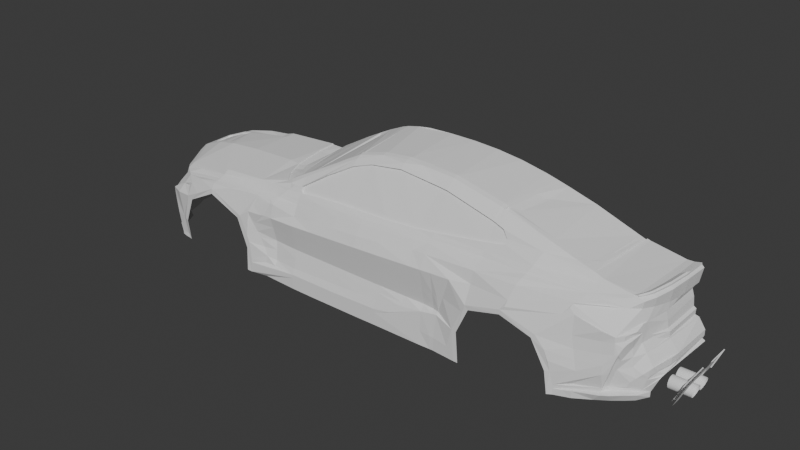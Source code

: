 # Source: eight_step.blend  (saved by Blender 4.4.30; exported with 4.5.12 LTS)
import bpy
from mathutils import Matrix  # noqa: F401  (used for matrix-valued properties, if any)

bpy.ops.wm.read_factory_settings(use_empty=True)
scene = bpy.context.scene
scene.name = 'Scene'

# ---- collections
col_collection = bpy.data.collections.new('Collection'); scene.collection.children.link(col_collection)
col_ref = bpy.data.collections.new('ref'); scene.collection.children.link(col_ref)

# ---- world
world_world = bpy.data.worlds.new('World'); scene.world = world_world
world_world.use_nodes = True; world_world.node_tree.nodes.clear()
_N = world_world.node_tree.nodes; _L = world_world.node_tree.links
n0 = _N.new('ShaderNodeOutputWorld'); n0.name = 'World Output'; n0.location = (300, 300)
n1 = _N.new('ShaderNodeBackground'); n1.name = 'Background'; n1.location = (10, 300)
n1.inputs[0].default_value = (0.05088, 0.05088, 0.05088, 1.0)
_L.new(n1.outputs[0], n0.inputs[0])
n0.is_active_output = True
world_world.color = (0.05088, 0.05088, 0.05088)
world_world.sun_shadow_jitter_overblur = 0.0

# ---- meshes
me_plane_002 = bpy.data.meshes.new('Plane.002')
me_plane_002.from_pydata([(2.355, -1.662e-09, 0.3329), (-1.503, 0.0, 0.2641), (-1.07, 0.0, 0.2937), (-0.2041, 0.0, 0.6711), (0.2289, -5.902e-35, 0.72), (0.6619, 0.0, 0.7086), (1.095, 0.0, 0.6396), (1.528, 0.0, 0.5208), (1.961, 0.0, 0.381), (-2.363, -0.3305, -0.04663), (2.238, -0.5938, 0.3084), (-2.011, -0.7756, 0.06091), (-1.503, -0.8159, 0.1581), (-1.07, -0.815, 0.1896), (-0.6377, -0.7986, 0.2468), (-0.2041, -0.7911, 0.2768), (0.2289, -0.788, 0.2871), (0.6619, -0.7686, 0.3177), (1.094, -0.7317, 0.3706), (1.528, -0.6798, 0.4224), (1.961, -0.6129, 0.3449), (-2.359, -0.4003, -0.165), (2.277, -0.6137, 0.05679), (-1.802, -0.9394, -0.119), (-1.529, -0.9485, 0.02136), (-1.235, -0.9447, -0.1057), (-0.637, -0.8855, 0.06918), (-0.2041, -0.9013, 0.1129), (0.2289, -0.8929, 0.1454), (0.6619, -0.8727, 0.1854), (1.108, -0.9458, -0.07206), (1.371, -0.9477, -0.001672), (1.633, -0.9458, -0.08034), (-2.405, -0.0003709, -0.5084), (-2.38, -0.3479, -0.5052), (-2.337, -0.4353, -0.5044), (-1.901, -0.9061, -0.5437), (-1.108, -0.9438, -0.5642), (-0.637, -0.9305, -0.5614), (-0.2041, -0.9328, -0.5582), (0.2289, -0.9328, -0.5531), (0.6619, -0.9283, -0.5525), (1.027, -0.9417, -0.5495), (2.364, -0.6139, -0.1468), (2.443, -1.204e-08, -0.1483), (-0.204, -0.8759, -0.2291), (-0.6366, -0.8736, -0.2291), (0.2287, -0.8759, -0.2291), (0.6613, -0.8713, -0.2291), (-2.373, -0.3672, -0.1668), (1.752, -0.9428, -0.295), (1.008, -0.9438, -0.2943), (-1.899, -0.9296, -0.3525), (-1.142, -0.9428, -0.3529), (-2.41, 0.0, -0.1748), (-1.848, -0.9412, -0.0945), (-1.529, -0.9428, 0.06303), (-1.204, -0.9459, -0.0775), (1.081, -0.9489, -0.03984), (1.372, -0.9478, 0.03788), (1.66, -0.9409, -0.04879), (1.79, -0.9343, -0.2894), (0.9691, -0.943, -0.2875), (0.9884, -0.941, -0.5497), (-1.936, -0.9198, -0.345), (-1.938, -0.8974, -0.5437), (-1.104, -0.9426, -0.3468), (-1.149, -0.9466, -0.5617), (1.528, -0.5902, 0.4688), (-0.637, -0.6931, 0.3844), (1.095, -0.5713, 0.5886), (0.6619, -0.545, 0.667), (-0.1999, -0.578, 0.6189), (0.2289, -0.5362, 0.6868), (1.239, -0.7129, 0.3937), (0.2289, -0.6131, 0.632), (-0.6396, -0.7811, 0.2932), (1.095, -0.6561, 0.5068), (-0.7645, -0.8075, 0.2365), (0.6619, -0.6211, 0.5953), (-0.2119, -0.6605, 0.5464), (0.5878, -0.6174, 0.6014), (0.507, -0.7765, 0.302), (-0.8484, -0.8924, -0.3897), (-0.8701, -0.9193, -0.004084), (-0.847, -0.8736, 0.1494), (1.445, -0.873, 0.2239), (1.881, -0.8194, 0.2285), (2.218, -0.6129, 0.305), (1.09, -0.8728, 0.2072), (-2.17, -0.7921, -0.1489), (-2.228, -0.6873, -0.4112), (-2.163, -0.7495, -0.5462), (2.33, -5.892e-09, 0.07573), (0.7563, -0.8787, -0.2291), (-2.191, -0.5778, 0.01457), (-1.893, -0.856, 0.05852), (-1.866, -0.9006, -0.01633), (-1.717, -0.9487, -0.03309), (-1.81, -0.7971, 0.1165), (-0.8244, -0.7406, 0.2792), (-1.82, -0.9084, 0.02365), (-1.873, -0.9057, 0.005745), (-2.312, -0.4027, -0.02543), (-2.112, -0.7956, -0.0846), (-2.27, -0.5212, -0.1075), (-2.317, -0.4112, -0.06909), (-2.029, -0.8623, -0.06256), (-2.077, -0.8736, -0.3385), (-1.938, -0.8954, -0.5104), (-2.039, -0.8777, -0.5022), (-2.12, -0.8583, -0.1833), (0.4896, -0.8727, -0.2291), (0.5422, -0.8664, 0.1783), (-0.637, -0.9305, -0.4317), (0.2289, -0.9328, -0.4122), (-1.098, -0.9445, -0.437), (-0.2041, -0.9328, -0.4275), (0.3774, -0.9313, -0.3838), (-0.8437, -0.9192, -0.4339), (0.5638, -0.9296, 0.07633), (0.2288, -0.9101, -0.341), (-1.155, -0.8944, 0.1312), (-1.522, -0.9197, 0.1097), (-1.701, -0.9038, 0.08992), (2.324, -0.3741, 0.325), (2.313, -0.4236, 0.207), (2.351, 0.0, 0.1926), (2.325, -0.3706, 0.2004), (2.326, -0.3705, 0.1396), (2.33, -0.3733, 0.06053), (2.313, -0.4246, 0.1347), (1.853, -0.8413, 0.1917), (2.25, -0.6058, 0.2273), (2.275, -0.6151, 0.1271), (2.265, -0.6751, 0.08974), (2.182, -0.8062, 0.07659), (1.893, -0.8474, 0.1567), (2.068, -0.7367, 0.2344), (2.186, -0.6633, 0.2303), (2.094, -0.8292, 0.09884), (2.229, -0.7667, 0.07965), (2.279, -0.6132, -0.01819), (2.338, 0.0, 0.00209), (2.32, -0.6137, -0.08117), (2.387, -1.377e-08, -0.0671), (2.297, 1.086e-09, 0.3339), (2.355, -3.861e-09, 0.3469), (1.885, -0.6013, 0.3652), (2.365, -0.5829, -0.4284), (1.912, -0.8718, -0.3701), (1.776, -0.9366, -0.4788), (1.814, -0.9225, -0.4728), (2.369, -0.6139, -0.2477), (2.437, -0.3732, -0.1498), (1.809, -0.9225, -0.3952), (2.128, -0.8174, -0.3338), (2.358, -0.3732, -0.01218), (1.769, -0.9409, -0.2082), (1.737, -0.9409, -0.1334), (2.361, -0.3732, -0.07174), (2.215, -0.7632, -0.1116), (2.189, -0.8147, -0.1261), (2.125, -0.8397, -0.1451), (1.937, -0.8756, -0.1637), (1.897, -0.8618, 0.003593), (2.095, -0.8223, 0.01962), (2.181, -0.8069, 0.03431), (2.229, -0.7668, 0.04607), (2.195, -0.7658, -0.1862), (2.169, -0.8181, -0.2026), (2.126, -0.8418, -0.2201), (1.957, -0.8844, -0.239), (2.233, -0.7556, -0.04028), (2.191, -0.8128, -0.05454), (2.107, -0.8291, -0.07182), (1.917, -0.8667, -0.08948), (-2.113, -0.8652, -0.1173), (-1.985, -0.9245, -0.1042), (-1.979, -0.8935, -0.5437), (-1.986, -0.8855, -0.5083), (-1.978, -0.897, -0.343), (-1.948, -0.885, -0.02683), (1.235, -0.6904, 0.4297), (-0.2609, -1.488e-09, 0.6516), (-1.03, 0.0, 0.2972), (-0.9189, -0.6231, 0.2819), (-0.9783, -0.4725, 0.2889), (-1.021, -0.1823, 0.2962), (-0.998, -0.7917, 0.234), (-0.7119, -0.791, 0.282), (-1.503, -0.773, 0.1892), (-1.07, -0.7907, 0.2306), (-0.7473, -0.8015, 0.2523), (-0.637, -0.8442, 0.1591), (-2.096, -0.6929, 0.042), (-2.014, -0.7104, 0.08722), (-1.039, -0.8126, 0.1961), (-0.9375, -0.7925, 0.2373), (-2.027, -0.3905, 0.1705), (-1.07, -0.4671, 0.2937), (-1.503, -0.4419, 0.2641), (-2.382, -0.3013, -0.04251), (-1.822, -0.42, 0.2235), (-2.252, -0.3416, 0.07924), (0.6607, -0.9286, 0.08177), (-0.2038, -0.9331, 0.03328), (0.9205, -0.9277, 0.09621), (-1.111, -0.9364, -0.01157), (-0.6361, -0.9309, 0.00904), (0.2284, -0.9331, 0.05752), (1.086, -0.8925, 0.1069), (-0.204, -0.9101, -0.3658), (-0.6369, -0.9101, -0.3828), (0.6614, -0.9101, -0.2746), (0.4526, -0.9101, -0.3051), (-0.8673, -0.863, -0.2291), (-0.8571, -0.8972, 0.1115), (-0.9387, -0.9101, -0.3752), (-0.9837, -0.899, 0.1015), (-1.017, -0.9039, -0.2291), (-1.134, -0.9438, -0.2347), (0.8027, -0.9101, -0.2476), (0.7563, -0.9244, -0.5524), (0.7563, -0.9101, -0.2565), (1.193, -0.6722, 0.4811), (-0.04093, -0.6327, 0.6004), (-0.4349, -0.7233, 0.4234), (-0.6375, -0.786, 0.2305), (-0.2045, -0.7788, 0.2604), (0.2284, -0.778, 0.2744), (0.507, -0.766, 0.289), (0.6614, -0.7579, 0.3044), (1.094, -0.7208, 0.3583), (0.6662, -0.6041, 0.5868), (-0.6353, -0.7612, 0.284), (1.099, -0.6391, 0.4983), (-0.2084, -0.6489, 0.5379), (1.241, -0.6996, 0.3871), (0.2344, -0.5966, 0.6259), (-0.4322, -0.707, 0.4149), (1.239, -0.6734, 0.4212), (0.5922, -0.6004, 0.5929), (-0.03441, -0.6196, 0.5963), (1.197, -0.6552, 0.4726), (0.7577, -0.9266, 0.08768), (0.7897, -0.9252, -0.5512), (0.828, -0.9272, 0.09093), (0.8083, -0.8913, -0.2291), (0.661, -0.8971, -0.08824), (0.6612, -0.8791, -0.1869), (0.8064, -0.8962, -0.1873), (0.8019, -0.9079, -0.08724), (0.5437, -0.8986, -0.08904), (0.5091, -0.8805, -0.1866), (-0.9785, -0.8982, -0.307), (0.2286, -0.9032, -0.09131), (0.2286, -0.8845, -0.1857), (-1.043, -0.9079, -0.1824), (-1.086, -0.9193, -0.1005), (-0.6367, -0.8905, -0.3004), (-0.8689, -0.8955, -0.09909), (-0.8679, -0.8746, -0.1828), (-0.6365, -0.8845, -0.1834), (-0.6363, -0.9051, -0.09744), (-0.204, -0.8916, -0.2918), (-0.2039, -0.9051, -0.09437), (-0.2039, -0.8855, -0.1846), (0.8571, -0.9078, -0.08685), (0.8226, -0.8962, -0.1873), (-0.8584, -0.8768, -0.3047), (0.2287, -0.8924, -0.2832), (0.7565, -0.8853, -0.1872), (0.7569, -0.901, -0.08756), (0.4677, -0.8968, -0.2781), (-0.8854, 0.002273, 0.3186), (-0.6226, 0.002273, 0.4706), (-0.4882, 0.001193, 0.5421), (-0.9302, 0.002273, 0.2871), (-0.6363, -0.7238, 0.3615), (-0.7628, -0.7718, 0.2858), (-0.2018, -0.6129, 0.5967), (-2.04, -0.07709, 0.168), (-2.357, -0.3025, -0.003008), (-2.399, -0.03971, -0.04634), (-2.371, -0.06932, 0.005434), (-1.503, -0.09075, 0.2641), (-2.272, -0.06998, 0.06856), (-2.403, 0.0005488, -0.068), (-2.039, 0.002257, 0.1533), (-1.78, 0.002944, 0.2155), (-2.212, 0.002944, 0.08117), (-2.369, 0.001746, -0.001631), (-2.036, -0.07448, 0.1553), (-2.407, -0.02673, -0.06723), (-2.372, -0.05182, -0.01834), (-1.577, 0.001219, 0.2414), (-1.578, -0.08646, 0.2371), (-2.272, -0.05941, 0.05331), (-2.41, -0.01509, -0.1748), (-2.268, 0.002512, 0.05133), (-2.039, -0.1075, 0.1682), (-2.029, -0.3547, 0.1702), (-2.145, -0.3277, 0.1224), (-2.197, -0.2897, 0.09972), (-2.218, -0.127, 0.08961), (-2.192, -0.105, 0.101), (-1.927, -0.1089, 0.1966), (-1.889, -0.3645, 0.206), (-2.209, -0.1136, 0.09529), (-2.212, -0.2235, 0.09346), (-2.182, -0.3129, 0.1071), (-2.035, -0.1075, 0.1567), (-2.025, -0.3547, 0.1586), (-2.141, -0.3277, 0.1108), (-2.193, -0.2897, 0.08816), (-2.214, -0.127, 0.07805), (-2.188, -0.105, 0.08942), (-1.997, -0.1089, 0.1655), (-1.959, -0.3645, 0.1749), (-2.205, -0.1136, 0.08373), (-2.208, -0.2235, 0.0819), (-2.178, -0.3129, 0.09552), (-2.298, -0.3291, 0.05447), (-2.3, -0.07257, 0.05302), (-2.289, -0.4025, 0.02638), (-2.409, -0.01913, -0.1014), (0.2289, -0.5782, 0.671), (-2.364, -0.35, -0.3016), (-2.378, -0.01964, -0.4106), (-2.366, -0.04525, -0.4657), (-2.355, -0.2364, -0.4694), (-1.758, -0.7501, 0.1526), (-0.9496, -0.9173, -0.5628), (-1.072, -0.9157, -0.126), (-1.052, -0.9157, -0.1003), (-0.8916, -0.8955, 0.1088), (-0.9832, -0.9253, -0.01042), (-1.112, -0.9305, -0.04366), (-1.06, -0.9168, 0.041), (-2.33, -0.3487, -0.4768), (-2.357, -0.3499, -0.3268), (-2.345, -0.4222, -0.2996), (-2.306, -0.4237, -0.4767), (-2.357, -0.3654, -0.2998), (-2.345, -0.2626, -0.477), (-2.239, -0.6089, -0.2945), (-2.213, -0.66, -0.3941), (-2.215, -0.6526, -0.4282), (-2.238, -0.6067, -0.4577), (-2.273, -0.5286, -0.4765), (-2.357, -0.3594, -0.3076), (-2.343, -0.4237, -0.3079), (-2.144, -0.8338, -0.1596), (-2.272, -0.6083, -0.1514), (-2.27, -0.548, -0.1866), (-2.21, -0.6633, -0.4112), (-2.103, -0.7898, -0.2645), (-2.057, -0.8285, -0.308), (-2.135, -0.7593, -0.2429), (-2.166, -0.728, -0.2281), (-2.195, -0.6967, -0.2137), (-2.237, -0.6323, -0.1918), (-2.25, -0.6061, -0.1886), (-2.255, -0.6394, -0.4601), (-2.286, -0.5729, -0.4919), (-2.208, -0.6181, -0.5234), (-2.097, -0.7856, -0.4728), (-2.245, -0.6386, -0.494), (-2.257, -0.6183, -0.5052), (-2.259, -0.577, -0.1877), (-2.233, -0.6792, -0.4288), (-2.112, -0.8609, -0.2102), (-2.075, -0.8275, -0.2761), (-2.113, -0.8474, -0.2068), (-2.028, -0.8394, -0.4683), (-2.219, -0.661, -0.2004), (-2.052, -0.8346, -0.3962), (-2.03, -0.8807, -0.5437), (-2.389, -1.693e-10, -0.338), (-2.377, -2.54e-10, -0.4196), (-2.367, -2.963e-10, -0.4655), (-2.363, -6.038e-10, -0.4781), (-2.395, -0.1919, -0.1748), (-2.402, -0.03462, -0.1748), (-2.262, -0.5889, -0.2399), (-2.363, -0.2249, -0.4785), (-2.362, -0.04359, -0.4784), (-2.257, -0.5695, -0.4725), (-2.238, -0.6644, -0.3578), (-2.251, -0.6275, -0.2992), (-2.233, -0.6778, -0.389), (-2.305, -0.529, -0.5036), (-2.224, -0.6444, -0.3567), (-2.253, -0.582, -0.2441), (-2.406, -0.00036, -0.5221), (-2.286, -0.5745, -0.5221), (-2.305, -0.5301, -0.5221), (-2.337, -0.4344, -0.5221), (-2.38, -0.3476, -0.5221), (-2.388, -0.2249, -0.5064), (-2.402, -0.04405, -0.508), (-2.388, -0.2249, -0.5221), (-2.403, -0.04404, -0.5221), (-2.054, -0.8315, -0.3521), (-2.163, -0.7948, -0.5128), (-2.036, -0.8786, -0.5155), (-0.8193, -0.7964, 0.2466), (-0.6211, -0.669, 0.394), (0.01242, 0.0, 0.7114), (-0.7761, -0.7305, 0.3082), (-0.8538, -0.7101, 0.2803), (-1.003, -0.3062, 0.2944), (-0.9456, -0.5611, 0.2851), (-0.9511, -0.9186, -0.007254), (-0.95, -0.9197, -0.4354), (-1.117, -0.9435, -0.2865), (-0.8091, -0.8346, 0.1929), (-1.339, -0.914, 0.1172), (-1.313, -0.8162, 0.1719), (-1.039, -0.8867, 0.1372), (-1.198, -0.8164, 0.1803), (-1.236, -0.9014, 0.125), (-0.828, -0.8492, 0.1711), (-1.112, -0.8452, 0.1604), (-0.9569, -0.8807, 0.1424), (-0.9141, -0.8092, 0.2145), (-1.039, -0.8417, 0.1667), (-0.9355, -0.8343, 0.1785), (-0.7868, -0.8212, 0.2147), (-0.9042, -0.8769, 0.1457), (-0.8246, -0.8068, 0.2277), (-0.8644, -0.8315, 0.1867), (-1.326, -0.854, 0.1437), (-1.217, -0.848, 0.1531), (-1.512, -0.8552, 0.1348), (-1.942, -0.8224, 0.05952), (-1.518, -0.8856, 0.1207), (-1.331, -0.8732, 0.1332), (-0.9446, -0.8484, 0.163), (-1.13, -0.8612, 0.1481), (-1.225, -0.8669, 0.1412), (-0.8822, -0.8463, 0.1683), (-1.039, -0.8555, 0.1547), (0.03045, -0.892, -0.2871), (-0.4293, -0.9316, -0.5614), (0.02664, -0.9328, -0.5567), (0.03126, -0.8759, -0.2291), (-0.4278, -0.885, -0.184), (-0.4288, -0.9316, -0.4297), (-0.4274, -0.9051, -0.09596), (-0.428, -0.8747, -0.2291), (-0.4267, -0.8943, 0.09043), (0.0286, -0.9328, -0.4193), (0.03629, -0.902, 0.1312), (-0.4286, -0.9101, -0.3746), (0.02953, -0.9101, -0.3524), (0.03187, -0.8849, -0.1852), (0.03511, -0.9331, 0.04668), (-0.426, -0.7944, 0.2667), (0.03316, -0.9041, -0.09269), (0.03843, -0.789, 0.2827), (-0.4269, -0.932, 0.02077), (-0.4282, -0.891, -0.2962), (-0.4266, -0.781, 0.2484), (0.03577, -0.7784, 0.2664), (0.03736, -0.8578, 0.21), (-0.2041, -0.8561, 0.1918), (-0.4263, -0.8526, 0.175), (0.6619, -0.8175, 0.2497), (1.092, -0.7737, 0.2771), (0.2289, -0.8476, 0.2217), (0.5278, -0.8318, 0.2384), (0.03789, -0.8325, 0.2466), (-0.2041, -0.8297, 0.2363), (-0.637, -0.8237, 0.2038), (-0.4262, -0.8266, 0.2253), (1.093, -0.7563, 0.3115), (0.5141, -0.8023, 0.2742), (0.6619, -0.7947, 0.2798), (0.2289, -0.8236, 0.2564), (-0.637, -0.8341, 0.181), (0.6616, -0.9206, -0.4353), (0.9824, -0.9416, -0.4633), (0.7563, -0.9259, -0.4395), (0.02817, -0.9328, -0.4503), (0.7944, -0.926, -0.4412), (0.2289, -0.9328, -0.4427), (0.9216, -0.9366, -0.4532), (-0.637, -0.9305, -0.4628), (-1.099, -0.9455, -0.4725), (-0.2041, -0.9328, -0.4547), (-0.4289, -0.9316, -0.4589), (0.4454, 0.0, 0.72), (-0.3821, 0.0005964, 0.597), (-0.09582, 0.0, 0.6954), (0.8783, 0.0, 0.6824), (1.286, 0.0, 0.5901), (1.939, 8.338e-09, 0.3888), (1.917, -0.2279, 0.3854), (0.008525, -0.5551, 0.6665), (1.735, -0.5966, 0.4041), (1.878, -0.4435, 0.3819), (1.842, -0.535, 0.3825), (1.912, 1.362e-08, 0.3845), (1.82, -0.5667, 0.3855), (1.65, -0.5966, 0.4319), (-0.2007, -0.5435, 0.628), (-0.2091, -0.5442, 0.6251), (1.197, 0.0, 0.6141), (1.095, -0.5328, 0.5999), (0.2289, -0.501, 0.6958), (1.122, -0.5724, 0.5803), (0.6619, -0.5058, 0.6786), (1.136, -0.5312, 0.5876), (0.006015, -0.5137, 0.6759), (0.3733, -0.5391, 0.6802), (0.3737, -0.4951, 0.6906), (1.882, 1.255e-08, 0.3951), (2.234, -0.7827, 0.002718), (2.214, -0.8034, -0.04782), (2.249, -0.7591, 0.02826), (2.128, -0.8006, -0.3325), (2.432, -0.3732, -0.2117), (2.425, -0.4571, -0.2145), (2.439, -2.248e-09, -0.2091), (2.455, 5.372e-10, -0.236), (2.34, -0.6466, -0.3237), (2.266, -0.7168, 0.04652), (1.863, -0.8262, 0.2156), (2.334, -0.2685, 0.1888), (2.289, -0.5147, 0.2161), (2.295, -0.5148, 0.1325), (2.04, -0.7287, 0.27), (2.26, -0.6074, 0.2827), (2.253, -0.7265, -0.3263), (2.381, -0.6139, -0.1705), (2.274, -0.7185, -0.2787), (2.431, -0.4572, -0.1508), (2.401, -0.5563, -0.1575), (2.337, -0.6701, -0.2145), (2.359, -1.661e-08, -0.01241), (2.356, -1.255e-08, -0.05939), (2.312, 0.0, 0.1305), (2.286, -0.5538, 0.05814), (2.301, -0.5025, -0.01475), (2.356, -0.3732, -0.05908), (2.282, -0.5779, 0.1291), (2.295, -0.5273, 0.00893), (2.316, -0.4803, -0.03289), (2.335, -0.4368, -0.04911), (2.347, -0.3993, -0.05764), (2.357, -0.6361, -0.2642), (2.338, -0.3732, 0.00209), (2.312, -0.3719, 0.1305), (2.333, -0.303, 0.1691), (2.313, -0.137, 0.1305), (2.155, -0.7681, -0.3304), (2.183, -0.6129, 0.3099), (2.266, -0.3741, 0.3204), (2.318, -0.3741, 0.3528), (2.326, -0.3741, 0.3405), (2.291, -0.1991, 0.3284), (2.347, -0.1991, 0.3303), (2.34, -0.1991, 0.3572), (2.35, -0.1991, 0.3468), (2.241, -0.4923, 0.3152), (2.291, -0.4923, 0.3181), (2.286, -0.4923, 0.3437), (2.295, -0.4923, 0.3323), (2.221, -0.6129, 0.3149), (2.266, -0.5515, 0.3122), (2.221, -0.5515, 0.3125), (2.27, -0.5515, 0.3253), (2.263, -0.5515, 0.335), (2.23, -0.5276, 0.3137), (2.28, -0.5276, 0.3155), (2.276, -0.5276, 0.3393), (2.284, -0.5276, 0.3292), (2.202, -0.5822, 0.3112), (2.243, -0.5865, 0.3196), (2.238, -0.5831, 0.3275), (2.215, -0.6129, 0.3217), (2.35, -0.1623, 0.347), (2.169, -0.7982, -0.2026), (2.189, -0.7948, -0.1256), (2.209, -0.7834, -0.0823), (2.202, -0.793, -0.0873), (2.369, -0.634, -0.1837), (2.392, -0.571, -0.2233), (2.255, -0.6884, -0.02986), (2.306, -0.6941, -0.2464), (2.264, -0.693, -0.09729), (2.274, -0.695, -0.1678), (2.374, -9.803e-09, 0.3158), (2.313, -0.196, 0.1305), (2.343, -0.1952, 0.1926), (2.334, -7.611e-11, 0.1885), (2.142, -0.6624, 0.29), (2.311, -0.4201, 0.3223), (2.337, -0.2705, 0.3281), (2.331, -0.4208, 0.3023), (2.344, -0.3735, 0.3066), (2.304, -0.5244, 0.2949), (2.334, -0.1956, 0.1885), (2.354, -0.2701, 0.31), (2.362, -0.1984, 0.3127), (2.21, -0.634, 0.2686), (2.347, -0.1035, 0.1926), (2.313, -0.1014, 0.1305), (2.334, -0.1033, 0.1885), (2.374, -0.6139, -0.2322), (2.436, -0.3732, -0.1991), (2.396, -0.5678, -0.209), (2.363, -0.6356, -0.2441), (2.43, -0.4571, -0.2008), (2.443, -4.166e-09, -0.1972), (2.247, 3.91e-09, 0.3324), (-0.6349, -0.6926, 0.3764), (-0.1978, -0.5776, 0.6109), (-0.774, -0.73, 0.3002), (-0.207, -0.5438, 0.6171), (-0.241, -0.2614, 0.6268), (-0.3174, -0.2349, 0.5988), (-0.3953, -0.1852, 0.5633), (-0.4101, -0.06157, 0.5599), (-0.4733, -0.03738, 0.5288), (-0.7496, -0.6583, 0.3111), (-0.784, -0.6165, 0.301), (-0.8264, -0.4812, 0.2999), (-0.8483, -0.4037, 0.3017), (-0.9223, -0.4349, 0.2773), (-0.9762, -0.472, 0.281), (-0.2905, -0.5628, 0.5725), (-0.2744, -0.5238, 0.583), (-0.8223, -0.7402, 0.2712), (-0.8517, -0.7097, 0.2724), (-0.9278, -0.1481, 0.2785), (-0.8837, -0.119, 0.3092), (-0.9168, -0.6227, 0.274), (-0.9435, -0.5606, 0.2771), (-1.001, -0.3057, 0.2864), (-1.019, -0.1819, 0.2882), (-1.028, 0.0004433, 0.2892), (-0.3187, -0.5864, 0.5571), (-0.619, -0.6647, 0.386), (-0.9278, -0.271, 0.2786), (-0.6678, -0.6768, 0.3533), (-0.712, -0.6806, 0.324), (-0.8023, -0.5667, 0.2979), (-0.873, -0.2407, 0.3062), (-0.8579, -0.593, 0.2882), (-0.8165, -0.6628, 0.2905), (-0.8901, -0.5141, 0.2785), (1.526, -0.5348, 0.4606), (0.2273, -0.2666, 0.6991), (1.121, -0.5714, 0.5673), (1.526, -0.5892, 0.4558), (1.051, -0.9457, -0.1048), (0.2273, -0.4027, 0.6889), (0.2273, -0.5001, 0.6828), (1.819, -0.5658, 0.3725), (1.733, -0.5957, 0.3912), (1.937, 0.0009632, 0.3758), (1.915, -0.227, 0.3724), (1.648, -0.5956, 0.4189), (1.876, -0.4425, 0.369), (1.84, -0.534, 0.3695), (-0.2023, -0.5426, 0.615), (1.093, -0.5318, 0.587), (0.6602, -0.5049, 0.6656), (1.177, -0.259, 0.5918), (1.158, -0.402, 0.5816), (1.134, -0.5302, 0.5746), (0.004391, -0.5127, 0.6629), (0.3721, -0.4941, 0.6776), (1.252, -0.515, 0.5378), (1.22, -0.4995, 0.548), (1.21, -0.4719, 0.5533), (1.247, -0.2314, 0.5646), (1.258, -0.209, 0.5634), (1.276, -0.1969, 0.5591), (1.874, -0.2073, 0.3807), (1.853, -0.3642, 0.3784), (1.831, -0.4434, 0.3779), (1.811, -0.484, 0.38), (1.786, -0.5167, 0.3845), (1.744, -0.5365, 0.3954), (1.409, -0.9434, 0.07125), (1.495, -0.75, 0.3379), (1.471, -0.7895, 0.2832), (1.945, -0.6525, 0.3225), (1.916, -0.7306, 0.2786), (1.805, -0.8658, 0.1325), (1.42, -0.923, 0.1187), (1.458, -0.8327, 0.262), (2.133, -0.7885, -0.3685), (2.118, -0.8185, -0.3726), (2.324, -0.6473, -0.3638), (2.366, -0.5829, -0.3835), (1.812, -0.9209, -0.4249), (1.932, -0.8767, -0.4018), (2.142, -0.7841, -0.3315), (2.411, -0.5668, -0.2751), (1.878, -0.9088, -0.4145), (1.943, -0.8961, -0.4027), (2.089, -0.8625, -0.382), (2.27, -0.7512, -0.3684), (2.188, -0.8184, -0.3717), (2.324, -0.7001, -0.3709), (2.31, -0.6758, -0.4292), (2.251, -0.7255, -0.4318), (2.175, -0.7829, -0.4343), (2.082, -0.8377, -0.4391), (1.945, -0.8904, -0.46), (2.161, -0.8375, -0.3718), (2.081, -0.8298, -0.3786), (2.168, -0.763, -0.3661), (2.238, -0.7114, -0.3652), (2.288, -0.674, -0.3632), (2.12, -0.8156, -0.4371), (2.129, -0.8524, -0.3765), (2.427, -0.5127, -0.2456), (2.419, -0.5479, -0.2582), (2.347, -0.6473, -0.3741), (2.032, -0.8738, -0.3899), (2.43, -8.134e-10, -0.2229), (2.529, -0.5817, -0.4251), (2.599, -0.2224, -0.3836), (2.606, 0.001225, -0.2395), (2.544, -0.5817, -0.3893), (2.592, -0.5656, -0.272), (2.603, -0.5115, -0.2467), (2.598, -0.5466, -0.2593), (2.593, 0.001225, -0.2695), (2.6, 0.001225, -0.2527), (2.53, -0.5093, -0.4234), (2.53, -0.1844, -0.4235), (2.605, -0.1844, -0.2421), (2.414, -0.2224, -0.3836), (2.602, -0.3393, -0.374), (2.414, -0.3393, -0.3736), (2.604, -0.3422, -0.3647), (2.414, -0.3422, -0.364), (2.606, -0.3469, -0.3561), (2.414, -0.3469, -0.3552), (2.608, -0.3533, -0.3486), (2.414, -0.3533, -0.3474), (2.61, -0.361, -0.3425), (2.414, -0.361, -0.341), (2.611, -0.3699, -0.3379), (2.414, -0.3699, -0.3363), (2.612, -0.3795, -0.3351), (2.414, -0.3795, -0.3334), (2.612, -0.3895, -0.3341), (2.414, -0.3895, -0.3324), (2.612, -0.3995, -0.3351), (2.414, -0.3995, -0.3334), (2.611, -0.4091, -0.3379), (2.414, -0.4091, -0.3363), (2.61, -0.4179, -0.3425), (2.414, -0.4179, -0.341), (2.608, -0.4257, -0.3486), (2.414, -0.4257, -0.3474), (2.606, -0.432, -0.3561), (2.414, -0.432, -0.3552), (2.604, -0.4368, -0.3647), (2.414, -0.4368, -0.364), (2.602, -0.4397, -0.374), (2.414, -0.4397, -0.3736), (2.599, -0.4407, -0.3836), (2.414, -0.4407, -0.3836), (2.597, -0.4397, -0.3933), (2.414, -0.4397, -0.3936), (2.594, -0.4368, -0.4025), (2.414, -0.4368, -0.4032), (2.592, -0.432, -0.4111), (2.414, -0.432, -0.412), (2.59, -0.4257, -0.4186), (2.414, -0.4257, -0.4198), (2.588, -0.4179, -0.4247), (2.414, -0.4179, -0.4262), (2.587, -0.4091, -0.4293), (2.414, -0.4091, -0.4309), (2.586, -0.3995, -0.4321), (2.414, -0.3995, -0.4338), (2.586, -0.3895, -0.4331), (2.414, -0.3895, -0.4348), (2.586, -0.3795, -0.4321), (2.414, -0.3795, -0.4338), (2.587, -0.3699, -0.4293), (2.414, -0.3699, -0.4309), (2.588, -0.361, -0.4247), (2.414, -0.361, -0.4262), (2.59, -0.3533, -0.4186), (2.414, -0.3533, -0.4198), (2.592, -0.3469, -0.4111), (2.414, -0.3469, -0.412), (2.594, -0.3422, -0.4025), (2.414, -0.3422, -0.4032), (2.597, -0.3393, -0.3933), (2.414, -0.3393, -0.3936), (2.414, -0.3383, -0.3836), (2.599, -0.3383, -0.3836), (2.414, -0.2233, -0.3936), (2.597, -0.2233, -0.3933), (2.414, -0.2263, -0.4032), (2.594, -0.2263, -0.4025), (2.414, -0.231, -0.412), (2.592, -0.231, -0.4111), (2.414, -0.2374, -0.4198), (2.59, -0.2374, -0.4186), (2.414, -0.2451, -0.4262), (2.588, -0.2451, -0.4247), (2.414, -0.254, -0.4309), (2.587, -0.254, -0.4293), (2.414, -0.2636, -0.4338), (2.586, -0.2636, -0.4321), (2.414, -0.2736, -0.4348), (2.586, -0.2736, -0.4331), (2.414, -0.2835, -0.4338), (2.586, -0.2835, -0.4321), (2.414, -0.2931, -0.4309), (2.587, -0.2931, -0.4293), (2.414, -0.302, -0.4262), (2.588, -0.302, -0.4247), (2.414, -0.3097, -0.4198), (2.59, -0.3097, -0.4186), (2.414, -0.3161, -0.412), (2.592, -0.3161, -0.4111), (2.414, -0.3208, -0.4032), (2.594, -0.3208, -0.4025), (2.414, -0.3238, -0.3936), (2.597, -0.3238, -0.3933), (2.414, -0.3247, -0.3836), (2.599, -0.3247, -0.3836), (2.414, -0.3238, -0.3736), (2.602, -0.3238, -0.374), (2.414, -0.3208, -0.364), (2.604, -0.3208, -0.3647), (2.414, -0.3161, -0.3552), (2.606, -0.3161, -0.3561), (2.414, -0.3097, -0.3474), (2.608, -0.3097, -0.3486), (2.414, -0.302, -0.341), (2.61, -0.302, -0.3425), (2.414, -0.2931, -0.3363), (2.611, -0.2931, -0.3379), (2.414, -0.2835, -0.3334), (2.612, -0.2835, -0.3351), (2.414, -0.2736, -0.3324), (2.612, -0.2736, -0.3341), (2.414, -0.2636, -0.3334), (2.612, -0.2636, -0.3351), (2.414, -0.254, -0.3363), (2.611, -0.254, -0.3379), (2.414, -0.2451, -0.341), (2.61, -0.2451, -0.3425), (2.414, -0.2374, -0.3474), (2.608, -0.2374, -0.3486), (2.414, -0.231, -0.3552), (2.606, -0.231, -0.3561), (2.414, -0.2263, -0.364), (2.604, -0.2263, -0.3647), (2.414, -0.2233, -0.3736), (2.602, -0.2233, -0.374), (2.605, -0.2021, -0.2423), (2.53, -0.4898, -0.4232), (2.533, -0.4875, -0.4149), (2.553, -0.478, -0.3684), (2.576, -0.4659, -0.3129), (2.576, -0.4279, -0.3127), (2.576, -0.2408, -0.3117), (2.576, -0.2218, -0.3113), (2.576, -0.2021, -0.3112), (2.53, 0.001225, -0.423), (2.529, -0.202, -0.4239), (2.499, -0.5093, -0.4234), (2.489, -0.5102, -0.449), (2.49, 0.001225, -0.4483), (2.49, -0.2017, -0.4486), (2.499, -0.4898, -0.4232), (2.502, -0.4875, -0.4149), (2.522, -0.478, -0.3684), (2.545, -0.4659, -0.3129), (2.545, -0.4279, -0.3127), (2.545, -0.2408, -0.3117), (2.545, -0.2218, -0.3113), (2.545, -0.2021, -0.3112), (2.499, 0.001225, -0.423), (2.499, -0.202, -0.4239), (2.606, -0.007713, -0.2395), (2.53, -0.007714, -0.423), (2.499, -0.007672, -0.423), (2.499, -0.1829, -0.4235), (2.597, -0.1844, -0.2421), (2.598, -0.007713, -0.2395), (2.522, -0.007703, -0.423), (2.522, -0.184, -0.4235)], [(191, 332), (332, 196)], [(507, 508, 621, 668), (2, 185, 188, 412, 187, 200), (517, 511, 660, 675), (1, 2, 200, 201, 286), (11, 99, 12, 435, 436), (18, 74, 19, 689, 477), (15, 461, 473, 474), (12, 419, 433, 435), (20, 148, 505, 503, 502, 499, 498, 8), (20, 558, 88, 598, 533, 87, 692, 691), (16, 82, 478, 480), (13, 197, 427, 424), (9, 103, 106, 105, 104, 107, 177, 90, 354, 21), (17, 18, 477, 479), (14, 459, 476, 475), (214, 224, 484, 482), (45, 447, 444, 265), (47, 112, 274, 271), (48, 94, 224, 214), (66, 218, 83, 119, 415, 116), (57, 208, 338, 259, 334, 258, 220, 221), (29, 207, 247, 245, 205), (60, 165, 176, 159), (9, 21, 49), (28, 113, 120, 210), (27, 454, 458, 206), (26, 452, 462, 209), (24, 23, 55, 98, 56), (25, 24, 56, 57), (31, 30, 58, 59), (32, 31, 59, 60), (50, 32, 60, 159, 158, 61), (51, 42, 63, 483, 62), (52, 36, 65, 109, 64), (67, 53, 66, 116, 490, 37), (30, 51, 62, 658, 58), (23, 52, 64, 55), (53, 25, 57, 221, 416, 66), (70, 512, 68, 19, 74, 183, 225, 77), (72, 500, 73, 327, 75, 226, 80, 281), (19, 68, 506, 501, 505, 148, 20, 691, 689), (71, 70, 77, 79), (69, 72, 281, 279), (73, 516, 71, 79, 81, 75, 327), (13, 189, 198, 197), (78, 193, 190, 76, 14), (81, 79, 234, 242), (183, 74, 238, 241), (14, 76, 235, 228), (18, 17, 232, 233), (227, 80, 237, 240), (17, 82, 231, 232), (84, 217, 85, 194, 26), (86, 87, 529, 132, 693, 694), (29, 89, 211, 207), (87, 138, 139, 133, 531, 532, 547, 134, 135, 141, 136, 140, 137, 132, 529), (89, 86, 694, 211), (22, 544, 548, 545, 142), (102, 101, 98, 55, 97), (109, 180, 181, 64), (108, 372, 111, 177, 178, 181), (115, 118, 215, 214, 482, 487), (116, 415, 119, 114, 489, 490), (114, 119, 83, 213), (113, 472, 469, 29), (114, 449, 492, 489), (112, 254, 250, 48), (117, 453, 485, 491), (96, 124, 123, 56, 98, 101), (122, 420, 425, 430, 85, 217, 336, 219, 339, 208, 57), (123, 418, 422, 122, 57, 56), (130, 554, 595, 556, 609, 543, 93), (132, 137, 165, 60, 693), (10, 580, 573, 571), (10, 534, 607, 139, 598, 88), (43, 154, 538, 539, 536), (50, 61, 155, 700, 152, 151), (61, 172, 171, 170, 156, 150, 155), (33, 382, 387, 401), (154, 160, 145, 44), (142, 545, 549, 550, 551, 546, 160, 144), (159, 176, 164, 158), (158, 164, 172, 61), (144, 160, 154, 43), (145, 160, 546, 542), (176, 165, 166, 175), (175, 166, 167, 174), (174, 167, 168, 519, 520), (173, 519, 521, 528, 590), (164, 176, 175, 163), (163, 175, 174, 162), (162, 174, 520), (161, 173, 590, 592), (165, 137, 140, 166), (166, 140, 136, 167), (167, 136, 141, 168), (544, 547, 532, 131, 129, 554, 130), (172, 164, 163, 171), (171, 163, 162, 170), (170, 162, 585, 584), (169, 161, 592, 593), (177, 107, 182, 178), (181, 180, 110, 108), (179, 180, 109, 65), (181, 178, 55, 64), (177, 111, 353, 90), (178, 182, 102, 97, 55), (72, 508, 507), (191, 192, 13, 421, 419, 12), (192, 189, 13), (195, 196, 11), (100, 198, 189), (200, 187, 413, 186, 411, 100, 189, 192), (201, 200, 192, 191), (283, 9, 202), (209, 84, 26), (210, 120, 253, 256), (206, 458, 460, 266), (205, 245, 273, 249), (209, 462, 450, 264), (205, 120, 113, 29), (207, 211, 58), (212, 455, 463, 265), (121, 215, 118, 115), (46, 216, 262, 263), (212, 456, 453, 117), (214, 274, 112, 48), (208, 339, 219, 336, 337), (218, 255, 270, 83), (216, 220, 258, 262), (221, 220, 255, 416), (213, 455, 449, 114), (223, 484, 486, 246), (234, 236, 233, 232), (235, 240, 237, 229, 464, 228), (236, 244, 241, 238, 233), (239, 242, 231, 230), (237, 243, 239, 230, 465, 229), (231, 242, 234, 232), (226, 75, 239, 243), (77, 225, 244, 236), (75, 81, 242, 239), (80, 226, 243, 237), (15, 459, 464, 229), (225, 183, 241, 244), (82, 16, 230, 231), (76, 227, 240, 235), (16, 461, 465, 230), (74, 18, 233, 238), (79, 77, 236, 234), (248, 222, 224, 94), (94, 272, 251, 248), (246, 486, 488, 483, 63), (222, 248, 269, 268, 658, 62), (207, 268, 252, 247), (256, 253, 254, 257), (257, 254, 112, 47), (274, 214, 215), (266, 460, 457, 267), (267, 457, 447, 45), (249, 273, 272, 250), (250, 272, 94, 48), (252, 268, 269, 251), (251, 269, 248), (270, 255, 220, 216), (264, 450, 448, 263), (263, 448, 451, 46), (262, 258, 334, 335, 261), (261, 335, 337, 414, 84), (250, 254, 253, 249), (249, 253, 120, 205), (263, 262, 261, 264), (264, 261, 84, 209), (265, 463, 451, 45), (265, 444, 456, 212), (271, 274, 215, 121), (251, 272, 273, 252), (252, 273, 245, 247), (83, 270, 260, 213), (260, 270, 216, 46), (100, 410, 69, 279, 280), (69, 410, 620, 618), (410, 100, 635, 620), (412, 188, 642, 641), (186, 413, 640, 639), (413, 187, 632, 640), (72, 69, 618, 619), (411, 186, 639, 636), (279, 281, 80, 227, 76), (280, 279, 76, 190), (102, 182, 107, 104, 105, 106, 103, 95, 195, 11, 436, 96, 101), (283, 285, 324, 323), (288, 292, 300, 298, 295, 294), (296, 297, 293, 289, 290), (1, 286, 297, 296), (285, 284, 294, 295), (286, 282, 293, 297), (282, 287, 298, 293), (288, 294, 326, 299, 54), (9, 49, 383, 384, 299, 326, 294, 284, 202), (298, 287, 324, 285, 295), (204, 287, 282, 301, 306, 309, 305, 310, 304, 311, 303, 302, 199), (95, 204, 199, 196, 195), (298, 300, 291, 289, 293), (310, 305, 316, 321), (301, 307, 318, 312), (308, 307, 301, 282, 286, 201, 203, 199, 302), (313, 312, 318, 319), (313, 314, 322, 315, 321, 316, 320, 317, 312), (304, 310, 321, 315), (307, 308, 319, 318), (309, 306, 317, 320), (303, 311, 322, 314), (302, 303, 314, 313), (308, 302, 313, 319), (306, 301, 312, 317), (311, 304, 315, 322), (305, 309, 320, 316), (323, 324, 287, 204), (95, 325, 323, 204), (202, 284, 285, 283), (9, 283, 323, 325, 95, 103), (328, 331, 330, 329, 299, 384, 383, 49), (193, 407, 280, 190), (197, 198, 407, 193, 78, 431, 426), (194, 85, 423, 481), (191, 12, 99, 11, 196, 199, 203, 201), (337, 335, 259, 338, 208), (335, 334, 259), (337, 336, 217, 84, 414), (21, 354, 90, 357, 359, 360, 361, 376, 362, 363, 370, 355), (341, 351, 344, 342, 352, 343, 340), (340, 343, 35, 34), (340, 345, 341), (342, 346, 393, 347, 356, 348, 349, 388, 350, 343, 352), (331, 328, 344, 351, 341, 345), (49, 21, 355, 394, 346, 342, 344, 328), (343, 350, 392, 35), (358, 357, 90, 353, 111, 372, 374, 373), (366, 369, 368, 405, 92), (358, 108, 110, 375, 377, 404), (373, 374, 372, 108, 358), (405, 367, 375, 110, 406), (378, 406, 180, 179), (330, 381, 380, 379, 54, 299, 329), (34, 35, 398, 399), (345, 386, 387, 382, 381, 330, 331), (91, 358, 404), (365, 388, 349, 364), (364, 349, 348, 371), (347, 391, 91, 356), (371, 348, 356, 91), (385, 355, 370, 363, 91, 391, 389, 390), (389, 393, 346, 390), (390, 346, 394, 385), (385, 394, 355), (392, 350, 388, 365), (399, 402, 400, 34), (398, 35, 392, 397), (397, 392, 365, 396), (364, 371, 91, 377, 375, 367, 368, 369, 366, 396, 365), (400, 402, 403, 401), (387, 386, 400, 401), (400, 386, 345, 340, 34), (401, 403, 395, 33), (358, 91, 357), (357, 91, 359), (359, 91, 360), (360, 91, 361), (361, 91, 376), (376, 91, 362), (362, 91, 363), (377, 91, 404), (405, 368, 367), (180, 406, 110), (406, 378, 92, 405), (280, 407, 198, 100), (391, 347, 393, 389), (100, 411, 636, 635), (508, 72, 619, 621), (416, 255, 218, 66), (418, 438, 441, 422), (420, 443, 439, 425), (422, 441, 440, 122), (425, 439, 442, 430), (430, 442, 423, 85), (428, 427, 197, 426), (424, 434, 421, 13), (424, 427, 443, 440), (435, 433, 438, 437), (432, 428, 426, 431), (434, 433, 419, 421), (436, 435, 437, 123, 124, 96), (417, 432, 431, 78, 429), (440, 443, 420, 122), (442, 439, 428, 432), (437, 438, 418, 123), (423, 442, 432, 417), (441, 438, 433, 434), (439, 443, 427, 428), (440, 441, 434, 424), (454, 466, 471, 28), (460, 458, 210, 256), (451, 463, 260, 46), (450, 462, 206, 266), (456, 444, 271, 121), (446, 485, 487, 40), (457, 460, 256, 257), (463, 455, 213, 260), (447, 457, 257, 47), (458, 454, 28, 210), (462, 452, 27, 206), (453, 456, 121, 115), (445, 492, 491, 39), (448, 450, 266, 267), (451, 448, 267, 45), (452, 468, 467, 27), (449, 455, 212, 117), (444, 447, 47, 271), (464, 459, 14, 228), (465, 461, 15, 229), (469, 470, 89, 29), (469, 472, 478, 479), (194, 468, 452, 26), (471, 472, 113, 28), (467, 466, 454, 27), (471, 466, 473, 480), (467, 468, 476, 474), (474, 473, 466, 467), (474, 476, 459, 15), (475, 417, 429, 78, 14), (475, 476, 468, 194, 481), (479, 477, 470, 469), (480, 473, 461, 16), (479, 478, 82, 17), (480, 478, 472, 471), (481, 423, 417, 475), (482, 484, 223, 41), (487, 485, 453, 115), (486, 484, 224, 222), (487, 482, 41, 40), (483, 488, 486, 222, 62), (491, 485, 446, 39), (489, 492, 445, 38), (491, 492, 449, 117), (490, 489, 38, 333, 37), (510, 514, 512, 70), (507, 515, 500, 72), (511, 517, 516, 73), (513, 517, 675, 670), (513, 510, 70, 71), (658, 268, 207, 58), (500, 515, 511, 73), (516, 517, 513, 71), (520, 173, 161, 586, 587, 585, 162), (520, 519, 173), (22, 528, 521, 519, 168), (153, 552, 614, 611), (44, 616, 612, 154), (127, 608, 596, 606, 594), (128, 530, 555, 129), (532, 531, 126, 131), (126, 128, 129, 131), (536, 588, 540, 591, 593, 43), (536, 539, 613, 611), (541, 157, 553, 143), (545, 548, 544, 130, 553, 157), (546, 551, 550, 549, 545, 157), (544, 22, 168, 141, 135, 134, 547), (542, 546, 157, 541), (543, 609, 610, 597), (143, 553, 130, 93), (8, 617, 146, 562, 559, 566, 575, 572, 579, 558, 20), (558, 579, 581, 582), (125, 561, 565, 563, 600), (563, 565, 583, 147, 0), (147, 583, 564, 562, 146), (564, 560, 559, 562), (560, 568, 566, 559), (567, 569, 561, 125, 599), (571, 573, 578, 576), (576, 578, 569, 567), (577, 574, 572, 575), (568, 577, 575, 566), (565, 561, 560, 564), (561, 569, 568, 560), (583, 565, 564), (578, 573, 574, 577), (569, 578, 577, 568), (126, 531, 603, 601), (573, 580, 581, 574), (574, 581, 579, 572), (88, 558, 582, 570), (582, 581, 580, 570), (570, 580, 10, 88), (169, 557, 702, 522, 584), (585, 587, 586, 161), (584, 585, 161, 169), (584, 522, 156, 170), (588, 614, 552, 527, 535, 537, 591, 540), (524, 615, 612, 523), (589, 613, 615, 524), (593, 592, 144, 43), (593, 591, 537, 535, 557, 169), (592, 590, 142, 144), (590, 528, 22, 142), (563, 606, 605, 600), (598, 139, 138, 87, 533), (576, 603, 534, 10, 571), (599, 125, 602, 601), (600, 605, 602, 125), (594, 606, 563, 0), (534, 603, 531, 133), (605, 606, 596, 530), (601, 602, 128, 126), (596, 604, 530), (601, 603, 576, 567, 599), (602, 605, 530, 128), (139, 607, 534, 133), (608, 610, 604, 596), (604, 610, 609, 556, 595), (597, 610, 608, 127), (530, 604, 595, 554, 129, 555), (611, 614, 588, 536), (612, 616, 525, 523), (612, 615, 538, 154), (611, 613, 589, 153), (615, 613, 539, 538), (645, 647, 648, 627, 628, 649, 629, 630, 650, 638, 275, 276), (635, 636, 652, 620), (628, 652, 651, 649), (620, 652, 628, 627, 648, 647, 645, 618), (645, 644, 633, 634, 623, 624, 625, 626, 277, 494, 184, 622, 621, 619, 618), (649, 651, 653, 629), (650, 646, 637, 638), (630, 631, 646, 650), (638, 637, 278, 275), (276, 277, 626, 625, 624, 623, 634, 633, 644, 645), (278, 637, 642, 643), (642, 637, 646, 641), (641, 646, 631, 632), (632, 631, 653, 640), (639, 651, 652, 636), (640, 653, 651, 639), (629, 653, 631, 630), (187, 412, 641, 632), (188, 185, 643, 642), (7, 518, 682, 683, 684, 685, 686, 687, 654), (4, 493, 5, 670, 675, 660, 659, 655), (5, 496, 6, 669, 670), (6, 509, 671, 672, 673, 669), (3, 495, 409, 4, 655, 659, 660, 674, 668), (656, 673, 672, 671, 509, 497, 681, 680, 679, 678, 677, 676, 654, 657), (668, 621, 622, 184, 3), (654, 676, 677, 678, 679, 680, 681, 497, 7), (654, 687, 686, 685, 684, 683, 682, 518, 504, 663, 664, 666, 667, 661, 662, 665, 657), (510, 513, 670, 669), (505, 501, 662, 661), (68, 512, 656, 657), (498, 499, 664, 663), (501, 506, 665, 662), (511, 515, 674, 660), (502, 503, 667, 666), (514, 510, 669, 673), (499, 502, 666, 664), (512, 514, 673, 656), (503, 505, 661, 667), (515, 507, 668, 674), (506, 68, 657, 665), (477, 689, 690, 470), (470, 690, 695, 86, 89), (689, 691, 692, 690), (690, 692, 87, 86, 695), (694, 693, 60, 59, 688), (211, 694, 688, 59, 58), (156, 522, 702, 696, 697), (697, 721, 706, 716), (697, 716, 701, 700, 155, 150, 156), (696, 702, 557, 535, 527, 698, 719, 718, 717), (700, 704, 705, 714, 152), (714, 705, 725, 706, 713), (713, 706, 721, 720), (712, 708, 707, 711), (711, 707, 709, 710), (710, 709, 724, 699, 149), (699, 698, 527, 552, 153, 589, 524, 523, 525, 726, 526, 722, 723, 703), (716, 706, 725, 705, 701), (701, 705, 704, 700), (715, 696, 717, 708), (708, 717, 718, 707), (707, 718, 719, 709), (709, 719, 698, 724), (720, 721, 715, 708, 712), (721, 697, 696, 715), (724, 698, 699), (802, 803, 800, 801), (860, 861, 863, 862), (799, 798, 796, 797), (858, 859, 861, 860), (802, 801, 799, 797, 795, 793, 791, 789, 787, 785, 783, 781, 779, 777, 775, 773, 771, 769, 767, 765, 763, 761, 759, 757, 755, 753, 751, 749, 747, 745, 743, 741), (856, 857, 859, 858), (797, 796, 794, 795), (854, 855, 857, 856), (795, 794, 792, 793), (852, 853, 855, 854), (793, 792, 790, 791), (850, 851, 853, 852), (791, 790, 788, 789), (848, 849, 851, 850), (789, 788, 786, 787), (846, 847, 849, 848), (787, 786, 784, 785), (844, 845, 847, 846), (785, 784, 782, 783), (842, 843, 845, 844), (783, 782, 780, 781), (840, 841, 843, 842), (781, 780, 778, 779), (838, 839, 841, 840), (779, 778, 776, 777), (836, 837, 839, 838), (777, 776, 774, 775), (834, 835, 837, 836), (775, 774, 772, 773), (832, 833, 835, 834), (773, 772, 770, 771), (830, 831, 833, 832), (771, 770, 768, 769), (828, 829, 831, 830), (769, 768, 766, 767), (826, 827, 829, 828), (767, 766, 764, 765), (824, 825, 827, 826), (765, 764, 762, 763), (822, 823, 825, 824), (763, 762, 760, 761), (820, 821, 823, 822), (761, 760, 758, 759), (818, 819, 821, 820), (759, 758, 756, 757), (816, 817, 819, 818), (757, 756, 754, 755), (814, 815, 817, 816), (755, 754, 752, 753), (812, 813, 815, 814), (753, 752, 750, 751), (810, 811, 813, 812), (751, 750, 748, 749), (808, 809, 811, 810), (749, 748, 746, 747), (739, 804, 806, 808, 810, 812, 814, 816, 818, 820, 822, 824, 826, 828, 830, 832, 834, 836, 838, 840, 842, 844, 846, 848, 850, 852, 854, 856, 858, 860, 862, 864), (806, 807, 809, 808), (747, 746, 744, 745), (864, 865, 728, 739), (804, 805, 807, 806), (745, 744, 742, 743), (741, 740, 803, 802), (739, 728, 805, 804), (862, 863, 865, 864), (801, 800, 798, 799), (743, 742, 740, 741), (736, 867, 881, 877), (873, 874, 888, 887), (876, 874, 866, 738, 737), (877, 881, 882, 883, 884, 885, 886, 887, 888, 890, 880, 878), (867, 868, 882, 881), (874, 876, 890, 888), (868, 869, 883, 882), (869, 870, 884, 883), (870, 871, 885, 884), (871, 872, 886, 885), (866, 874, 873, 872, 871, 870, 869, 868, 867, 736, 727, 730, 731, 733, 732), (872, 873, 887, 886), (738, 891, 896, 895), (892, 891, 729, 735, 734, 875), (893, 897, 892, 875, 889), (891, 892, 897, 896), (898, 895, 896, 897), (737, 738, 895, 898), (737, 898, 894, 890, 876), (894, 893, 889, 879, 880, 890), (898, 894, 893, 897)])
_uv = me_plane_002.uv_layers.new(name='UVMap')
_uv.uv.foreach_set('vector', [0.0, 0.0, 0.0, 0.0, 0.0, 0.0, 0.0, 0.0, 0.0, 0.0, 0.0, 0.0, 0.0, 0.0, 0.0, 0.0, 0.0, 0.0, 0.0, 0.0, 0.0, 0.0, 0.0, 0.0, 0.0, 0.0, 0.0, 0.0, 0.0, 0.0, 0.0, 0.0, 0.0, 0.0, 0.0, 0.0, 0.0, 0.0, 0.0, 0.0, 0.0, 0.0, 0.0, 0.0, 0.0, 0.0, 0.0, 0.0, 0.0, 0.0, 0.0, 0.0, 0.0, 0.0, 0.0, 0.0, 0.0, 0.0, 0.0, 0.0, 0.0, 0.0, 0.0, 0.0, 0.0, 0.0, 0.0, 0.0, 0.0, 0.0, 0.0, 0.0, 0.0, 0.0, 0.0, 0.0, 0.0, 0.0, 0.0, 0.0, 0.0, 0.0, 0.0, 0.0, 0.0, 0.0, 0.0, 0.0, 0.0, 0.0, 0.0, 0.0, 0.0, 0.0, 0.0, 0.0, 0.0, 0.0, 0.0, 0.0, 0.0, 0.0, 0.0, 0.0, 0.0, 0.0, 0.0, 0.0, 0.0, 0.0, 0.0, 0.0, 0.0, 0.0, 0.0, 0.0, 0.0, 0.0, 0.0, 0.0, 0.0, 0.0, 0.005022, 1.0, 0.003079, 0.8821, 0.04851, 0.9081, 0.116, 0.8258, 0.1674, 0.4092, 0.1162, 0.2982, 0.2014, 0.3018, 0.2353, 0.5081, 0.1949, 0.7372, 0.1546, 0.9662, 0.0, 0.0, 0.0, 0.0, 0.0, 0.0, 0.0, 0.0, 0.0, 0.0, 0.0, 0.0, 0.0, 0.0, 0.0, 0.0, 0.0, 0.0, 0.0, 0.0, 0.0, 0.0, 0.0, 0.0, 0.0, 0.0, 0.0, 0.0, 0.0, 0.0, 0.0, 0.0, 0.0, 0.0, 0.0, 0.0, 0.0, 0.0, 0.0, 0.0, 0.0, 0.0, 0.0, 0.0, 0.0, 0.0, 0.0, 0.0, 0.0, 0.0, 0.0, 0.0, 0.0, 0.0, 0.0, 0.0, 0.0, 0.0, 0.0, 0.0, 0.0, 0.0, 0.0, 0.0, 0.0, 0.0, 0.0, 0.0, 0.0, 0.0, 0.0, 0.0, 0.0, 0.0, 0.0, 0.0, 0.0, 0.0, 0.0, 0.0, 0.0, 0.0, 0.0, 0.0, 0.0, 0.0, 0.0, 0.0, 0.0, 0.0, 0.0, 0.0, 0.0, 0.0, 0.0, 0.0, 0.0, 0.0, 0.0, 0.0, 0.0, 0.0, 0.0, 0.0, 0.0, 0.0, 0.0, 0.0, 0.0, 0.0, 0.0, 0.0, 0.0, 0.0, 0.0, 0.0, 0.0, 0.0, 0.0, 0.0, 0.0, 0.0, 0.0, 0.0, 0.0, 0.0, 0.0, 0.0, 0.0, 0.0, 0.0, 0.0, 0.0, 0.0, 0.0, 0.0, 0.0, 0.0, 0.0, 0.0, 0.0, 0.0, 0.0, 0.0, 0.0, 0.0, 0.0, 0.0, 0.0, 0.0, 0.0, 0.0, 0.0, 0.0, 0.0, 0.0, 0.0, 0.0, 0.0, 0.0, 0.0, 0.0, 0.0, 0.0, 0.0, 0.0, 0.0, 0.0, 0.0, 0.0, 0.0, 0.0, 0.0, 0.0, 0.0, 0.0, 0.0, 0.0, 0.0, 0.0, 0.0, 0.0, 0.0, 0.0, 0.0, 0.0, 0.0, 0.0, 0.0, 0.0, 0.0, 0.0, 0.0, 0.0, 0.0, 0.0, 0.0, 0.0, 0.0, 0.0, 0.0, 0.0, 0.0, 0.0, 0.0, 0.0, 0.0, 0.0, 0.0, 0.0, 0.0, 0.0, 0.0, 0.0, 0.0, 0.0, 0.0, 0.0, 0.0, 0.0, 0.0, 0.0, 0.0, 0.0, 0.0, 0.0, 0.0, 0.0, 0.0, 0.0, 0.0, 0.0, 0.0, 0.0, 0.0, 0.0, 0.0, 0.0, 0.0, 0.0, 0.0, 0.0, 0.0, 0.0, 0.0, 0.0, 0.0, 0.0, 0.0, 0.0, 0.0, 0.0, 0.0, 0.0, 0.0, 0.0, 0.0, 0.0, 0.0, 0.0, 0.0, 0.0, 0.0, 0.0, 0.0, 0.0, 0.0, 0.0, 0.0, 0.0, 0.0, 0.0, 0.0, 0.0, 0.0, 0.0, 0.0, 0.0, 0.0, 0.0, 0.0, 0.0, 0.0, 0.0, 0.0, 0.0, 0.0, 0.0, 0.0, 0.0, 0.0, 0.0, 0.0, 0.0, 0.0, 0.0, 0.0, 0.0, 0.0, 0.0, 0.0, 0.0, 0.0, 0.0, 0.0, 0.0, 0.0, 0.0, 0.0, 0.0, 0.0, 0.0, 0.0, 0.0, 0.0, 0.0, 0.0, 0.0, 0.0, 0.0, 0.0, 0.0, 0.0, 0.0, 0.0, 0.0, 0.0, 0.0, 0.0, 0.0, 0.0, 0.0, 0.0, 0.0, 0.0, 0.0, 0.0, 0.0, 0.0, 0.0, 0.0, 0.0, 0.0, 0.0, 0.0, 0.0, 0.0, 0.0, 0.0, 0.0, 0.0, 0.0, 0.0, 0.0, 0.0, 0.0, 0.0, 0.0, 0.0, 0.0, 0.0, 0.0, 0.0, 0.0, 0.0, 0.0, 0.0, 0.0, 0.0, 0.0, 0.0, 0.0, 0.0, 0.0, 0.0, 0.0, 0.0, 0.0, 0.0, 0.0, 0.0, 0.0, 0.0, 0.0, 0.0, 0.0, 0.0, 0.0, 0.0, 0.0, 0.0, 0.0, 0.0, 0.0, 0.0, 0.0, 0.0, 0.0, 0.0, 0.0, 0.0, 0.0, 0.0, 0.0, 0.0, 0.0, 0.0, 0.0, 0.0, 0.0, 0.0, 0.0, 0.0, 0.0, 0.0, 0.0, 0.0, 0.0, 0.0, 0.0, 0.0, 0.0, 0.0, 0.0, 0.0, 0.0, 0.0, 0.0, 0.0, 0.0, 0.0, 0.0, 0.0, 0.0, 0.0, 0.0, 0.0, 0.0, 0.0, 0.0, 0.0, 0.0, 0.0, 0.0, 0.0, 0.0, 0.0, 0.0, 0.0, 0.0, 0.0, 0.0, 0.0, 0.0, 0.0, 0.0, 0.06515, 0.1871, 0.03699, 0.1418, 0.08962, 4.852e-05, 0.1703, 0.113, 0.08781, 0.1714, 0.0, 0.0, 0.0, 0.0, 0.0, 0.0, 0.0, 0.0, 0.0, 0.0, 0.0, 0.0, 0.0, 0.0, 0.0, 0.0, 0.0, 0.0, 0.0, 0.0, 0.0, 0.0, 0.0, 0.0, 0.0, 0.0, 0.0, 0.0, 0.0, 0.0, 0.0, 0.0, 0.0, 0.0, 0.0, 0.0, 0.0, 0.0, 0.0, 0.0, 0.0, 0.0, 0.0, 0.0, 0.0, 0.0, 0.0, 0.0, 0.0, 0.0, 0.0, 0.0, 0.0, 0.0, 0.0, 0.0, 0.0, 0.0, 0.0, 0.0, 0.0, 0.0, 0.0, 0.0, 0.0, 0.0, 0.0, 0.0, 0.0, 0.0, 0.0, 0.0, 0.0, 0.0, 0.0, 0.0, 0.0, 0.0, 0.0, 0.0, 0.0, 0.0, 0.0, 0.0, 0.0, 0.0, 0.0, 0.0, 0.0, 0.0, 0.0, 0.0, 0.0, 0.0, 0.0, 0.0, 0.0, 0.0, 0.0, 0.0, 0.0, 0.0, 0.0, 0.0, 0.0, 0.0, 0.0, 0.0, 0.0, 0.0, 0.0, 0.0, 0.0, 0.0, 0.0, 0.0, 0.0, 0.0, 0.0, 0.0, 0.0, 0.0, 0.0, 0.0, 0.0, 0.0, 0.0, 0.0, 0.0, 0.0, 0.0, 0.0, 0.0, 0.0, 0.0, 0.0, 0.0, 0.0, 0.0, 0.0, 0.0, 0.0, 0.0, 0.0, 0.0, 0.0, 0.0, 0.0, 0.0, 0.0, 0.0, 0.0, 0.0, 0.0, 0.0, 0.0, 0.0, 0.0, 0.0, 0.0, 0.0, 0.0, 0.0, 0.0, 0.0, 0.0, 0.0, 0.0, 0.0, 0.0, 0.0, 0.0, 0.0, 0.0, 0.0, 0.0, 0.0, 0.0, 0.0, 0.0, 0.0, 0.0, 0.0, 0.0, 0.0, 0.0, 0.0, 0.0, 0.0, 0.0, 0.0, 0.0, 0.0, 0.0, 0.0, 0.0, 0.0, 0.0, 0.0, 0.0, 0.0, 0.0, 0.0, 0.0, 0.0, 0.0, 0.0, 0.0, 0.0, 0.0, 0.0, 0.0, 0.0, 0.0, 0.0, 0.0, 0.0, 0.0, 0.0, 0.0, 0.0, 0.0, 0.0, 0.0, 0.0, 0.0, 0.0, 0.0, 0.0, 0.0, 0.0, 0.0, 0.0, 0.0, 0.0, 0.0, 0.0, 0.0, 0.0, 0.0, 0.0, 0.0, 0.0, 0.0, 0.0, 0.0, 0.0, 0.0, 0.0, 0.0, 0.0, 0.0, 0.0, 0.0, 0.0, 0.0, 0.0, 0.0, 0.0, 0.0, 0.0, 0.0, 0.0, 0.0, 0.0, 0.0, 0.0, 0.0, 0.0, 0.0, 0.0, 0.0, 0.0, 0.0, 0.0, 0.0, 0.0, 0.0, 0.0, 0.0, 0.0, 0.0, 0.0, 0.0, 0.0, 0.0, 0.0, 0.0, 0.0, 0.0, 0.0, 0.0, 0.0, 0.0, 0.0, 0.0, 0.0, 0.0, 0.0, 0.0, 0.0, 0.0, 0.0, 0.0, 0.0, 0.0, 0.0, 0.0, 0.0, 0.0, 0.0, 0.0, 0.0, 0.0, 0.0, 0.0, 0.0, 0.0, 0.0, 0.0, 0.0, 0.0, 0.0, 0.0, 0.0, 0.0, 0.0, 0.0, 0.0, 0.0, 0.0, 0.0, 0.0, 0.0, 0.0, 0.0, 0.0, 0.0, 0.0, 0.0, 0.0, 0.0, 0.0, 0.0, 0.0, 0.0, 0.0, 0.0, 0.0, 0.0, 0.0, 0.0, 0.0, 0.0, 0.0, 0.0, 0.0, 0.0, 0.0, 0.0, 0.0, 0.0, 0.0, 0.0, 0.0, 0.0, 0.0, 0.0, 0.0, 0.0, 0.0, 0.0, 0.0, 0.0, 0.0, 0.0, 0.0, 0.0, 0.0, 0.0, 0.0, 0.0, 0.0, 0.0, 0.0, 0.0, 0.0, 0.0, 0.0, 0.0, 0.0, 0.0, 0.0, 0.0, 0.0, 0.0, 0.0, 0.0, 0.0, 0.0, 0.0, 0.0, 0.0, 0.0, 0.0, 0.0, 0.0, 0.0, 0.0, 0.0, 0.2014, 0.3018, 0.1162, 0.2982, 0.08952, 0.2401, 0.1858, 0.2074, 0.0, 0.0, 0.0, 0.0, 0.0, 0.0, 0.0, 0.0, 0.0, 0.0, 0.0, 0.0, 0.0, 0.0, 0.0, 0.0, 0.0, 0.0, 0.0, 0.0, 0.0, 0.0, 0.0, 0.0, 0.0, 0.0, 0.0, 0.0, 0.0, 0.0, 0.0, 0.0, 0.1858, 0.2074, 0.08952, 0.2401, 0.06515, 0.1871, 0.08781, 0.1714, 0.1703, 0.113, 0.0, 0.0, 0.0, 0.0, 0.0, 0.0, 0.0, 0.0, 0.0, 0.0, 0.0, 0.0, 0.0, 0.0, 0.0, 0.0, 0.0, 0.0, 0.0, 0.0, 0.0, 0.0, 0.0, 0.0, 0.0, 0.0, 0.0, 0.0, 0.0, 0.0, 0.0, 0.0, 0.0, 0.0, 0.0, 0.0, 0.0, 0.0, 0.0, 0.0, 0.0, 0.0, 0.0, 0.0, 0.0, 0.0, 0.0, 0.0, 0.0, 0.0, 0.0, 0.0, 0.0, 0.0, 0.0, 0.0, 0.0, 0.0, 0.0, 0.0, 0.0, 0.0, 0.0, 0.0, 0.0, 0.0, 0.0, 0.0, 0.0, 0.0, 0.0, 0.0, 0.0, 0.0, 0.0, 0.0, 0.0, 0.0, 0.0, 0.0, 0.0, 0.0, 0.0, 0.0, 0.0, 0.0, 0.0, 0.0, 0.0, 0.0, 0.0, 0.0, 0.0, 0.0, 0.0, 0.0, 0.0, 0.0, 0.0, 0.0, 0.0, 0.0, 0.0, 0.0, 0.0, 0.0, 0.0, 0.0, 0.0, 0.0, 0.0, 0.0, 0.0, 0.0, 0.0, 0.0, 0.0, 0.0, 0.0, 0.0, 0.0, 0.0, 0.0, 0.0, 0.0, 0.0, 0.0, 0.0, 0.0, 0.0, 0.0, 0.0, 0.0, 0.0, 0.0, 0.0, 0.0, 0.0, 0.0, 0.0, 0.0, 0.0, 0.0, 0.0, 0.0, 0.0, 0.0, 0.0, 0.0, 0.0, 0.0, 0.0, 0.0, 0.0, 0.0, 0.0, 0.0, 0.0, 0.0, 0.0, 0.0, 0.0, 0.0, 0.0, 0.0, 0.0, 0.0, 0.0, 0.0, 0.0, 0.0, 0.0, 0.0, 0.0, 0.0, 0.0, 0.0, 0.0, 0.0, 0.0, 0.0, 0.0, 0.0, 0.0, 0.0, 0.0, 0.0, 0.0, 0.0, 0.0, 0.0, 0.0, 0.0, 0.0, 0.0, 0.0, 0.0, 0.0, 0.0, 0.0, 0.0, 0.0, 0.0, 0.0, 0.0, 0.0, 0.0, 0.0, 0.0, 0.0, 0.0, 0.0, 0.0, 0.0, 0.0, 0.0, 0.0, 0.0, 0.0, 0.0, 0.0, 0.0, 0.0, 0.0, 0.0, 0.0, 0.0, 0.0, 0.0, 0.0, 0.0, 0.0, 0.0, 0.0, 0.0, 0.0, 0.0, 0.0, 0.0, 0.0, 0.0, 0.0, 0.0, 0.0, 0.0, 0.0, 0.0, 0.0, 0.0, 0.0, 0.0, 0.0, 0.0, 0.0, 0.0, 0.0, 0.0, 0.0, 0.0, 0.0, 0.0, 0.0, 0.0, 0.0, 0.0, 0.0, 0.0, 0.0, 0.0, 0.0, 0.0, 0.0, 0.0, 0.0, 0.0, 0.0, 0.0, 0.0, 0.0, 0.0, 0.0, 0.0, 0.0, 0.0, 0.0, 0.0, 0.0, 0.0, 0.0, 0.0, 0.0, 0.0, 0.0, 0.0, 0.0, 0.0, 0.0, 0.0, 0.0, 0.0, 0.0, 0.0, 0.0, 0.0, 0.0, 0.0, 0.0, 0.0, 0.0, 0.0, 0.0, 0.0, 0.0, 0.0, 0.0, 0.0, 0.0, 0.0, 0.0, 0.0, 0.0, 0.0, 0.0, 0.0, 0.0, 0.0, 0.0, 0.0, 0.0, 0.0, 0.0, 0.0, 0.0, 0.0, 0.0, 0.0, 0.0, 0.0, 0.0, 0.0, 0.0, 0.0, 0.0, 0.0, 0.0, 0.0, 0.0, 0.0, 0.0, 0.0, 0.0, 0.0, 0.0, 0.0, 0.0, 0.0, 0.0, 0.0, 0.0, 0.0, 0.0, 0.0, 0.0, 0.0, 0.0, 0.0, 0.0, 0.0, 0.0, 0.0, 0.0, 0.0, 0.0, 0.0, 0.0, 0.0, 0.0, 0.0, 0.0, 0.0, 0.0, 0.0, 0.0, 0.0, 0.0, 0.0, 0.0, 0.0, 0.0, 0.0, 0.0, 0.0, 0.0, 0.0, 0.0, 0.0, 0.0, 0.0, 0.0, 0.0, 0.0, 0.0, 0.0, 0.0, 0.0, 0.0, 0.0, 0.0, 0.0, 0.0, 0.0, 0.0, 0.0, 0.0, 0.0, 0.0, 0.0, 0.0, 0.0, 0.0, 0.0, 0.0, 0.0, 0.0, 0.0, 0.0, 0.0, 0.0, 0.0, 0.0, 0.0, 0.0, 0.0, 0.0, 0.0, 0.0, 0.0, 0.0, 0.0, 0.0, 0.0, 0.0, 0.0, 0.0, 0.0, 0.0, 0.0, 0.0, 0.0, 0.0, 0.0, 0.0, 0.0, 0.0, 0.0, 0.0, 0.0, 0.0, 0.0, 0.0, 0.0, 0.0, 0.0, 0.0, 0.0, 0.0, 0.0, 0.0, 0.0, 0.0, 0.0, 0.0, 0.0, 0.0, 0.0, 0.0, 0.0, 0.0, 0.0, 0.0, 0.0, 0.0, 0.0, 0.0, 0.0, 0.0, 0.0, 0.0, 0.0, 0.0, 0.0, 0.0, 0.0, 0.0, 0.0, 0.0, 0.0, 0.0, 0.0, 0.0, 0.0, 0.0, 0.0, 0.0, 0.0, 0.0, 0.0, 0.0, 0.0, 0.0, 0.0, 0.0, 0.0, 0.0, 0.0, 0.0, 0.0, 0.0, 0.0, 0.0, 0.0, 0.0, 0.0, 0.0, 0.0, 0.0, 0.0, 0.0, 0.0, 0.0, 0.0, 0.0, 0.0, 0.0, 0.0, 0.0, 0.0, 0.0, 0.0, 0.0, 0.0, 0.0, 0.0, 0.0, 0.0, 0.0, 0.0, 0.0, 0.0, 0.0, 0.0, 0.0, 0.0, 0.0, 0.0, 0.0, 0.0, 0.0, 0.0, 0.0, 0.0, 0.0, 0.0, 0.0, 0.0, 0.0, 0.0, 0.0, 0.0, 0.0, 0.0, 0.0, 0.0, 0.0, 0.0, 0.0, 0.0, 0.0, 0.0, 0.0, 0.0, 0.0, 0.0, 0.0, 0.0, 0.0, 0.0, 0.0, 0.0, 0.0, 0.0, 0.0, 0.0, 0.0, 0.0, 0.0, 0.0, 0.0, 0.0, 0.0, 0.0, 0.0, 0.0, 0.0, 0.0, 0.0, 0.0, 0.0, 0.0, 0.0, 0.0, 0.0, 0.0, 0.0, 0.0, 0.0, 0.0, 0.0, 0.0, 0.0, 0.0, 0.0, 0.0, 0.0, 0.0, 0.0, 0.0, 0.0, 0.0, 0.0, 0.0, 0.0, 0.0, 0.0, 0.0, 0.0, 0.0, 0.0, 0.0, 0.0, 0.0, 0.0, 0.0, 0.0, 0.0, 0.0, 0.0, 0.0, 0.0, 0.0, 0.0, 0.0, 0.0, 0.0, 0.0, 0.0, 0.0, 0.0, 0.0, 0.0, 0.0, 0.0, 0.0, 0.0, 0.0, 0.0, 0.0, 0.0, 0.0, 0.0, 0.0, 0.0, 0.0, 0.0, 0.0, 0.0, 0.0, 0.0, 0.0, 0.0, 0.0, 0.0, 0.0, 0.0, 0.06515, 0.1871, 0.08952, 0.2401, 0.1162, 0.2982, 0.1674, 0.4092, 0.116, 0.8258, 0.04851, 0.9081, 0.003079, 0.8821, 4.848e-05, 0.6983, 4.847e-05, 0.4917, 4.847e-05, 0.3792, 0.002733, 0.2917, 0.004659, 0.229, 0.03699, 0.1418, 0.0, 0.0, 0.0, 0.0, 0.0, 0.0, 0.0, 0.0, 0.0, 0.0, 0.0, 0.0, 0.0, 0.0, 0.0, 0.0, 0.0, 0.0, 0.0, 0.0, 0.0, 0.0, 0.0, 0.0, 0.0, 0.0, 0.0, 0.0, 0.0, 0.0, 0.0, 0.0, 0.0, 0.0, 0.0, 0.0, 0.0, 0.0, 0.0, 0.0, 0.0, 0.0, 0.0, 0.0, 0.0, 0.0, 0.0, 0.0, 0.0, 0.0, 0.0, 0.0, 0.0, 0.0, 0.0, 0.0, 0.0, 0.0, 0.0, 0.0, 0.0, 0.0, 0.0, 0.0, 0.0, 0.0, 0.0, 0.0, 0.0, 0.0, 0.0, 0.0, 0.0, 0.0, 0.0, 0.0, 0.0, 0.0, 0.0, 0.0, 0.0, 0.0, 0.0, 0.0, 0.0, 0.0, 0.0, 0.0, 0.0, 0.0, 0.0, 0.0, 0.0, 0.0, 0.0, 0.0, 0.0, 0.0, 0.0, 0.0, 0.0, 0.0, 0.0, 0.0, 0.0, 0.0, 0.0, 0.0, 0.0, 0.0, 0.0, 0.0, 0.0, 0.0, 0.0, 0.0, 0.0, 0.0, 0.0, 0.0, 0.0, 0.0, 0.0, 0.0, 0.0, 0.0, 0.0, 0.0, 0.0, 0.0, 0.0, 0.0, 0.0, 0.0, 0.0, 0.0, 0.0, 0.0, 0.0, 0.0, 0.0, 0.0, 0.0, 0.0, 0.0, 0.0, 0.0, 0.0, 0.0, 0.0, 0.0, 0.0, 0.0, 0.0, 0.0, 0.0, 0.0, 0.0, 0.0, 0.0, 0.0, 0.0, 0.0, 0.0, 0.0, 0.0, 0.0, 0.0, 0.0, 0.0, 0.0, 0.0, 0.0, 0.0, 0.0, 0.0, 0.0, 0.0, 0.0, 0.0, 0.0, 0.0, 0.0, 0.0, 0.0, 0.0, 0.0, 0.0, 0.0, 0.0, 0.0, 0.0, 0.0, 0.0, 0.0, 0.0, 0.0, 0.0, 0.0, 0.0, 0.0, 0.0, 0.0, 0.0, 0.0, 0.0, 0.0, 0.0, 0.0, 0.0, 0.0, 0.0, 0.0, 0.0, 0.0, 0.0, 0.0, 0.0, 0.0, 0.0, 0.0, 0.0, 0.0, 0.0, 0.0, 0.0, 0.0, 0.0, 0.0, 0.0, 0.0, 0.0, 0.0, 0.0, 0.0, 0.0, 0.0, 0.0, 0.0, 0.0, 0.0, 0.0, 0.0, 0.0, 0.0, 0.0, 0.0, 0.0, 0.0, 0.0, 0.0, 0.0, 0.0, 0.0, 0.0, 0.0, 0.0, 0.0, 0.0, 0.0, 0.0, 0.0, 0.0, 0.0, 0.0, 0.0, 0.0, 0.0, 0.0, 0.0, 0.0, 0.0, 0.0, 0.0, 0.0, 0.0, 0.0, 0.0, 0.0, 0.0, 0.0, 0.0, 0.0, 0.0, 0.0, 0.0, 0.0, 0.0, 0.0, 0.0, 0.0, 0.0, 0.0, 0.0, 0.0, 0.0, 0.0, 0.0, 0.0, 0.0, 0.0, 0.0, 0.0, 0.0, 0.0, 0.0, 0.0, 0.0, 0.0, 0.0, 0.0, 0.0, 0.0, 0.0, 0.0, 0.0, 0.0, 0.0, 0.0, 0.0, 0.0, 0.0, 0.0, 0.0, 0.0, 0.0, 0.0, 0.0, 0.0, 0.0, 0.0, 0.0, 0.0, 0.0, 0.0, 0.0, 0.0, 0.0, 0.0, 0.0, 0.0, 0.0, 0.0, 0.0, 0.0, 0.0, 0.0, 0.0, 0.0, 0.0, 0.0, 0.0, 0.0, 0.0, 0.0, 0.0, 0.0, 0.0, 0.0, 0.0, 0.0, 0.0, 0.0, 0.0, 0.0, 0.0, 0.0, 0.0, 0.0, 0.0, 0.0, 0.0, 0.0, 0.0, 0.0, 0.0, 0.0, 0.0, 0.0, 0.0, 0.0, 0.0, 0.0, 0.0, 0.0, 0.0, 0.0, 0.0, 0.0, 0.0, 0.0, 0.0, 0.0, 0.0, 0.0, 0.0, 0.0, 0.0, 0.0, 0.0, 0.0, 0.0, 0.0, 0.0, 0.0, 0.0, 0.0, 0.0, 0.0, 0.0, 0.0, 0.0, 0.0, 0.0, 0.0, 0.0, 0.0, 0.0, 0.0, 0.0, 0.0, 0.0, 0.0, 0.0, 0.0, 0.0, 0.0, 0.0, 0.0, 0.0, 0.0, 0.0, 0.0, 0.0, 0.0, 0.0, 0.0, 0.0, 0.0, 0.0, 0.0, 0.0, 0.0, 0.0, 0.0, 0.0, 0.0, 0.0, 0.0, 0.0, 0.0, 0.0, 0.0, 0.0, 0.0, 0.0, 0.0, 0.0, 0.0, 0.0, 0.0, 0.0, 0.0, 0.0, 0.0, 0.0, 0.0, 0.0, 0.0, 0.0, 0.0, 0.0, 0.0, 0.0, 0.0, 0.0, 0.0, 0.0, 0.0, 0.0, 0.0, 0.0, 0.0, 0.0, 0.0, 0.0, 0.0, 0.0, 0.0, 0.0, 0.0, 0.0, 0.0, 0.0, 0.0, 0.0, 0.0, 0.0, 0.0, 0.0, 0.0, 0.0, 0.0, 0.0, 0.0, 0.0, 0.0, 0.0, 0.0, 0.0, 0.0, 0.0, 0.0, 0.0, 0.0, 0.0, 0.0, 0.0, 0.0, 0.0, 0.0, 0.0, 0.0, 0.0, 0.0, 0.0, 0.0, 0.0, 0.0, 0.0, 0.0, 0.0, 0.0, 0.0, 0.0, 0.0, 0.0, 0.0, 0.0, 0.0, 0.0, 0.0, 0.0, 0.0, 0.0, 0.0, 0.0, 0.0, 0.0, 0.0, 0.0, 0.0, 0.0, 0.0, 0.0, 0.0, 0.0, 0.0, 0.0, 0.0, 0.0, 0.0, 0.0, 0.0, 0.0, 0.0, 0.0, 0.0, 0.0, 0.0, 0.0, 0.0, 0.0, 0.0, 0.0, 0.0, 0.0, 0.0, 0.0, 0.0, 0.0, 0.0, 0.0, 0.0, 0.0, 0.0, 0.0, 0.0, 0.0, 0.0, 0.0, 0.0, 0.0, 0.0, 0.0, 0.0, 0.0, 0.0, 0.0, 0.0, 0.0, 0.0, 0.0, 0.0, 0.0, 0.0, 0.0, 0.0, 0.0, 0.0, 0.0, 0.0, 0.0, 0.0, 0.0, 0.0, 0.0, 0.0, 0.0, 0.0, 0.0, 0.0, 0.0, 0.0, 0.0, 0.0, 0.0, 0.0, 0.0, 0.0, 0.0, 0.0, 0.0, 0.0, 0.0, 0.0, 0.0, 0.0, 0.0, 0.0, 0.0, 0.0, 0.0, 0.0, 0.0, 0.0, 0.0, 0.0, 0.0, 0.0, 0.0, 0.0, 0.0, 0.0, 0.0, 0.0, 0.0, 0.0, 0.0, 0.0, 0.0, 0.0, 0.0, 0.0, 0.0, 0.0, 0.0, 0.0, 0.0, 0.0, 0.0, 0.0, 0.0, 0.0, 0.0, 0.0, 0.0, 0.0, 0.0, 0.0, 0.0, 0.0, 0.0, 0.0, 0.0, 0.0, 0.0, 0.0, 0.0, 0.0, 0.0, 0.0, 0.0, 0.0, 0.0, 0.0, 0.0, 0.0, 0.0, 0.0, 0.0, 0.0, 0.0, 0.0, 0.0, 0.0, 0.0, 0.0, 0.0, 0.0, 0.0, 0.0, 0.0, 0.0, 0.0, 0.0, 0.0, 0.0, 0.0, 0.0, 0.0, 0.0, 0.0, 0.0, 0.0, 0.0, 0.0, 0.0, 0.0, 0.0, 0.0, 0.0, 0.0, 0.0, 0.0, 0.0, 0.0, 0.0, 0.0, 0.0, 0.0, 0.0, 0.0, 0.0, 0.0, 0.0, 0.0, 0.0, 0.0, 0.0, 0.0, 0.0, 0.0, 0.0, 0.0, 0.0, 0.0, 0.0, 0.0, 0.0, 0.0, 0.0, 0.0, 0.0, 0.0, 0.0, 0.0, 0.0, 0.0, 0.0, 0.0, 0.0, 0.0, 0.0, 0.0, 0.0, 0.0, 0.0, 0.0, 0.0, 0.0, 0.0, 0.0, 0.0, 0.0, 0.0, 0.0, 0.0, 0.0, 0.0, 0.0, 0.0, 0.0, 0.0, 0.0, 0.0, 0.0, 0.0, 0.0, 0.0, 0.0, 0.0, 0.0, 0.0, 0.0, 0.0, 0.0, 0.0, 0.0, 0.0, 0.0, 0.0, 0.0, 0.0, 0.0, 0.0, 0.0, 0.0, 0.0, 0.0, 0.0, 0.0, 0.0, 0.0, 0.0, 0.0, 0.0, 0.0, 0.0, 0.0, 0.0, 0.0, 0.0, 0.0, 0.0, 0.0, 0.0, 0.0, 0.0, 0.0, 0.0, 0.0, 0.0, 0.0, 0.0, 0.0, 0.0, 0.0, 0.0, 0.0, 0.0, 0.0, 0.0, 0.0, 0.0, 0.0, 0.0, 0.0, 0.0, 0.0, 0.0, 0.0, 0.0, 0.0, 0.0, 0.0, 0.0, 0.0, 0.0, 0.0, 0.0, 0.0, 0.0, 0.0, 0.0, 0.0, 0.0, 0.0, 0.0, 0.0, 0.0, 0.0, 0.0, 0.0, 0.0, 0.0, 0.0, 0.0, 0.0, 0.0, 0.0, 0.0, 0.0, 0.0, 0.0, 0.0, 0.0, 0.0, 0.0, 0.0, 0.0, 0.0, 0.0, 0.0, 0.0, 0.0, 0.0, 0.0, 0.0, 0.0, 0.0, 0.0, 0.0, 0.0, 0.0, 0.0, 0.0, 0.0, 0.0, 0.0, 0.0, 0.0, 0.0, 0.0, 0.0, 0.0, 0.0, 0.0, 0.0, 0.0, 0.0, 0.0, 0.0, 0.0, 0.0, 0.0, 0.0, 0.0, 0.0, 0.0, 0.0, 0.0, 0.0, 0.0, 0.0, 0.0, 0.0, 0.0, 0.0, 0.0, 0.0, 0.0, 0.0, 0.0, 0.0, 0.0, 0.0, 0.0, 0.0, 0.0, 0.0, 0.0, 0.0, 0.0, 0.0, 0.0, 0.0, 0.0, 0.0, 0.0, 0.0, 0.0, 0.0, 0.0, 0.0, 0.0, 0.0, 0.0, 0.0, 0.0, 0.0, 0.0, 0.0, 0.0, 0.0, 0.0, 0.0, 0.0, 0.0, 0.0, 0.0, 0.0, 0.0, 0.0, 0.0, 0.0, 0.0, 0.0, 0.0, 0.0, 0.0, 0.0, 0.0, 0.0, 0.0, 0.0, 0.0, 0.0, 0.0, 0.0, 0.0, 0.0, 0.0, 0.0, 0.0, 0.0, 0.0, 0.0, 0.0, 0.0, 0.0, 0.0, 0.0, 0.0, 0.0, 0.0, 0.0, 0.0, 0.0, 0.0, 0.0, 0.0, 0.0, 0.0, 0.0, 0.0, 0.0, 0.0, 0.0, 0.0, 0.0, 0.0, 0.0, 0.0, 0.0, 0.0, 0.0, 0.0, 0.0, 0.0, 0.0, 0.0, 0.0, 0.0, 0.0, 0.0, 0.0, 0.0, 0.0, 0.0, 0.0, 0.0, 0.0, 0.0, 0.0, 0.0, 0.0, 0.0, 0.0, 0.0, 0.0, 0.0, 0.0, 0.0, 0.0, 0.0, 0.0, 0.0, 0.0, 0.0, 0.0, 0.0, 0.0, 0.0, 0.0, 0.0, 0.0, 0.0, 0.0, 0.0, 0.0, 0.0, 0.0, 0.0, 0.0, 0.0, 0.0, 0.0, 0.0, 0.0, 0.0, 0.0, 0.0, 0.0, 0.0, 0.0, 0.0, 0.0, 0.0, 0.0, 0.0, 0.0, 0.0, 0.0, 0.0, 0.0, 0.0, 0.0, 0.0, 0.0, 0.0, 0.0, 0.0, 0.0, 0.0, 0.0, 0.0, 0.0, 0.0, 0.0, 0.0, 0.0, 0.0, 0.0, 0.0, 0.0, 0.0, 0.0, 0.0, 0.0, 0.0, 0.0, 0.0, 0.0, 0.0, 0.0, 0.0, 0.0, 0.0, 0.0, 0.0, 0.0, 0.0, 0.0, 0.0, 0.0, 0.0, 0.0, 0.0, 0.0, 0.0, 0.0, 0.0, 0.0, 0.0, 0.0, 0.0, 0.0, 0.0, 0.0, 0.0, 0.0, 0.0, 0.0, 0.0, 0.0, 0.0, 0.0, 0.0, 0.0, 0.0, 0.0, 0.0, 0.0, 0.0, 0.0, 0.0, 0.0, 0.0, 0.0, 0.0, 0.0, 0.0, 0.0, 0.0, 0.0, 0.0, 0.0, 0.0, 0.0, 0.0, 0.0, 0.0, 0.0, 0.0, 0.0, 0.0, 0.0, 0.0, 0.0, 0.0, 0.0, 0.0, 0.0, 0.0, 0.0, 0.0, 0.0, 0.0, 0.0, 0.0, 0.0, 0.0, 0.0, 0.0, 0.0, 0.0, 0.0, 0.0, 0.0, 0.0, 0.0, 0.0, 0.0, 0.0, 0.0, 0.0, 0.0, 0.0, 0.0, 0.0, 0.0, 0.0, 0.0, 0.0, 0.0, 0.0, 0.0, 0.0, 0.0, 0.0, 0.0, 0.0, 0.0, 0.0, 0.0, 0.0, 0.0, 0.0, 0.0, 0.0, 0.0, 0.0, 0.0, 0.0, 0.0, 0.0, 0.0, 0.0, 0.0, 0.0, 0.0, 0.0, 0.0, 0.0, 0.0, 0.0, 0.0, 0.0, 0.0, 0.0, 0.0, 0.0, 0.0, 0.0, 0.0, 0.0, 0.0, 0.0, 0.0, 0.0, 0.0, 0.0, 0.0, 0.0, 0.0, 0.0, 0.0, 0.0, 0.0, 0.0, 0.0, 0.0, 0.0, 0.0, 0.0, 0.0, 0.0, 0.0, 0.0, 0.0, 0.0, 0.0, 0.0, 0.0, 0.0, 0.0, 0.0, 0.0, 0.0, 0.0, 0.0, 0.0, 0.0, 0.0, 0.0, 0.0, 0.0, 0.0, 0.0, 0.0, 0.0, 0.0, 0.0, 0.0, 0.0, 0.0, 0.0, 0.0, 0.0, 0.0, 0.0, 0.0, 0.0, 0.0, 0.0, 0.0, 0.0, 0.0, 0.0, 0.0, 0.0, 0.0, 0.0, 0.0, 0.0, 0.0, 0.0, 0.0, 0.0, 0.0, 0.0, 0.0, 0.0, 0.0, 0.0, 0.0, 0.0, 0.0, 0.0, 0.0, 0.0, 0.0, 0.0, 0.0, 0.0, 0.0, 0.0, 0.0, 0.0, 0.0, 0.0, 0.0, 0.0, 0.0, 0.0, 0.0, 0.0, 0.0, 0.0, 0.0, 0.0, 0.0, 0.0, 0.0, 0.0, 0.0, 0.0, 0.0, 0.0, 0.0, 0.0, 0.0, 0.0, 0.0, 0.0, 0.0, 0.0, 0.0, 0.0, 0.0, 0.0, 0.0, 0.0, 0.0, 0.0, 0.0, 0.0, 0.0, 0.0, 0.0, 0.0, 0.0, 0.0, 0.0, 0.0, 0.0, 0.0, 0.0, 0.0, 0.0, 0.0, 0.0, 0.0, 0.0, 0.0, 0.0, 0.0, 0.0, 0.0, 0.0, 0.0, 0.0, 0.0, 0.0, 0.0, 0.0, 0.0, 0.0, 0.0, 0.0, 0.0, 0.0, 0.0, 0.0, 0.0, 0.0, 0.0, 0.0, 0.0, 0.0, 0.0, 0.0, 0.0, 0.0, 0.0, 0.0, 0.0, 0.0, 0.0, 0.0, 0.0, 0.0, 0.0, 0.0, 0.0, 0.0, 0.0, 0.0, 0.0, 0.0, 0.0, 0.0, 0.0, 0.0, 0.0, 0.0, 0.0, 0.0, 0.0, 0.0, 0.0, 0.0, 0.0, 0.0, 0.0, 0.0, 0.0, 0.0, 0.0, 0.0, 0.0, 0.0, 0.0, 0.0, 0.0, 0.0, 0.0, 0.0, 0.0, 0.0, 0.0, 0.0, 0.0, 0.0, 0.0, 0.0, 0.0, 0.0, 0.0, 0.0, 0.0, 0.0, 0.0, 0.0, 0.0, 0.0, 0.0, 0.0, 0.0, 0.0, 0.0, 0.0, 0.0, 0.0, 0.0, 0.0, 0.0, 0.0, 0.0, 0.0, 0.0, 0.0, 0.0, 0.0, 0.0, 0.0, 0.0, 0.0, 0.0, 0.0, 0.0, 0.0, 0.0, 0.0, 0.0, 0.0, 0.0, 0.0, 0.0, 0.0, 0.0, 0.0, 0.0, 0.0, 0.0, 0.0, 0.0, 0.0, 0.0, 0.0, 0.0, 0.0, 0.0, 0.0, 0.0, 0.0, 0.0, 0.0, 0.0, 0.0, 0.0, 0.0, 0.0, 0.0, 0.0, 0.0, 0.0, 0.0, 0.0, 0.0, 0.0, 0.0, 0.0, 0.0, 0.0, 0.0, 0.0, 0.0, 0.0, 0.0, 0.0, 0.0, 0.0, 0.0, 0.0, 0.0, 0.0, 0.0, 0.0, 0.0, 0.0, 0.0, 0.0, 0.0, 0.0, 0.0, 0.0, 0.0, 0.0, 0.0, 0.0, 0.0, 0.0, 0.0, 0.0, 0.0, 0.0, 0.0, 0.0, 0.0, 0.0, 0.0, 0.0, 0.0, 0.0, 0.0, 0.0, 0.0, 0.0, 0.0, 0.0, 0.0, 0.0, 0.0, 0.0, 0.0, 0.0, 0.0, 0.0, 0.0, 0.0, 0.0, 0.0, 0.0, 0.0, 0.0, 0.0, 0.0, 0.0, 0.0, 0.0, 0.0, 0.0, 0.0, 0.0, 0.0, 0.0, 0.0, 0.0, 0.0, 0.0, 0.0, 0.0, 0.0, 0.0, 0.0, 0.0, 0.0, 0.0, 0.0, 0.0, 0.0, 0.0, 0.0, 0.0, 0.0, 0.0, 0.0, 0.0, 0.0, 0.0, 0.0, 0.0, 0.0, 0.0, 0.0, 0.0, 0.0, 0.0, 0.0, 0.0, 0.0, 0.0, 0.0, 0.0, 0.0, 0.0, 0.0, 0.0, 0.0, 0.0, 0.0, 0.0, 0.0, 0.0, 0.0, 0.0, 0.0, 0.0, 0.0, 0.0, 0.0, 0.0, 0.0, 0.0, 0.0, 0.0, 0.0, 0.0, 0.0, 0.0, 0.0, 0.0, 0.0, 0.0, 0.0, 0.0, 0.0, 0.0, 0.0, 0.0, 0.0, 0.0, 0.0, 0.0, 0.0, 0.0, 0.0, 0.0, 0.0, 0.0, 0.0, 0.0, 0.0, 0.0, 0.0, 0.0, 0.0, 0.0, 0.0, 0.0, 0.0, 0.0, 0.0, 0.0, 0.0, 0.0, 0.0, 0.0, 0.0, 0.0, 0.0, 0.0, 0.0, 0.0, 0.0, 0.0, 0.0, 0.0, 0.0, 0.0, 0.0, 0.0, 0.0, 0.0, 0.0, 0.0, 0.0, 0.0, 0.0, 0.0, 0.0, 0.0, 0.0, 0.0, 0.0, 0.0, 0.0, 0.0, 0.0, 0.0, 0.0, 0.0, 0.0, 0.0, 0.0, 0.0, 0.0, 0.0, 0.0, 0.0, 0.0, 0.0, 0.0, 0.0, 0.0, 0.0, 0.0, 0.0, 0.0, 0.0, 0.0, 0.0, 0.0, 0.0, 0.0, 0.0, 0.0, 0.0, 0.0, 0.0, 0.0, 0.0, 0.0, 0.0, 0.0, 0.0, 0.0, 0.0, 0.0, 0.0, 0.0, 0.0, 0.0, 0.0, 0.0, 0.0, 0.0, 0.0, 0.0, 0.0, 0.0, 0.0, 0.0, 0.0, 0.0, 0.0, 0.0, 0.0, 0.0, 0.0, 0.0, 0.0, 0.0, 0.0, 0.0, 0.0, 0.0, 0.0, 0.0, 0.0, 0.0, 0.0, 0.0, 0.0, 0.0, 0.0, 0.0, 0.0, 0.0, 0.0, 0.0, 0.0, 0.0, 0.0, 0.0, 0.0, 0.0, 0.0, 0.0, 0.0, 0.0, 0.0, 0.0, 0.0, 0.0, 0.0, 0.0, 0.0, 0.0, 0.0, 0.0, 0.0, 0.0, 0.0, 0.0, 0.0, 0.0, 0.0, 0.0, 0.0, 0.0, 0.0, 0.0, 0.0, 0.0, 0.0, 0.0, 0.0, 0.0, 0.0, 0.0, 0.0, 0.0, 0.0, 0.0, 0.0, 0.0, 0.0, 0.0, 0.0, 0.0, 0.0, 0.0, 0.0, 0.0, 0.0, 0.0, 0.0, 0.0, 0.0, 0.0, 0.0, 0.0, 0.0, 0.0, 0.0, 0.0, 0.0, 0.0, 0.0, 0.0, 0.0, 0.0, 0.0, 0.0, 0.0, 0.0, 0.0, 0.0, 0.0, 0.0, 0.0, 0.0, 0.0, 0.0, 0.0, 0.0, 0.0, 0.0, 0.0, 0.0, 0.0, 0.0, 0.0, 0.0, 0.0, 0.0, 0.0, 0.0, 0.0, 0.0, 0.0, 0.0, 0.0, 0.0, 0.0, 0.0, 0.0, 0.0, 0.0, 0.0, 0.0, 0.0, 0.0, 0.0, 0.0, 0.0, 0.0, 0.0, 0.0, 0.0, 0.0, 0.0, 0.0, 0.0, 0.0, 0.0, 0.0, 0.0, 0.0, 0.0, 0.0, 0.0, 0.0, 0.0, 0.0, 0.0, 0.0, 0.0, 0.0, 0.0, 0.0, 0.0, 0.0, 0.0, 0.0, 0.0, 0.0, 0.0, 0.0, 0.0, 0.0, 0.0, 0.0, 0.0, 0.0, 0.0, 0.0, 0.0, 0.0, 0.0, 0.0, 0.0, 0.0, 0.0, 0.0, 0.0, 0.0, 0.0, 0.0, 0.0, 0.0, 0.0, 0.0, 0.0, 0.0, 0.0, 0.0, 0.0, 0.0, 0.0, 0.0, 0.0, 0.0, 0.0, 0.0, 0.0, 0.0, 0.0, 0.0, 0.0, 0.0, 0.0, 0.0, 0.0, 0.0, 0.0, 0.0, 0.0, 0.0, 0.0, 0.0, 0.0, 0.0, 0.0, 0.0, 0.0, 0.0, 0.0, 0.0, 0.0, 0.0, 0.0, 0.0, 0.0, 0.0, 0.0, 0.0, 0.0, 0.0, 0.0, 0.0, 0.0, 0.0, 0.0, 0.0, 0.0, 0.0, 0.0, 0.0, 0.0, 0.0, 0.0, 0.0, 0.0, 0.0, 0.0, 0.0, 0.0, 0.0, 0.0, 0.0, 0.0, 0.0, 0.0, 0.0, 0.0, 0.0, 0.0, 0.0, 0.0, 0.0, 0.0, 0.0, 0.0, 0.0, 0.0, 0.0, 0.0, 0.0, 0.0, 0.0, 0.0, 0.0, 0.0, 0.0, 0.0, 0.0, 0.0, 0.0, 0.0, 0.0, 0.0, 0.0, 0.0, 0.0, 0.0, 0.0, 0.0, 0.0, 0.0, 0.0, 0.0, 0.0, 0.0, 0.0, 0.0, 0.0, 0.0, 0.0, 0.0, 0.0, 0.0, 0.0, 0.0, 0.0, 0.0, 0.0, 0.0, 0.0, 0.0, 0.0, 0.0, 0.0, 0.0, 0.0, 0.0, 0.0, 0.0, 0.0, 0.0, 0.0, 0.0, 0.0, 0.0, 0.0, 0.0, 0.0, 0.0, 0.0, 0.0, 0.0, 0.0, 0.0, 0.0, 0.0, 0.0, 0.0, 0.0, 0.0, 0.0, 0.0, 0.0, 0.0, 0.0, 0.0, 0.0, 0.0, 0.0, 0.0, 0.0, 0.0, 0.0, 0.0, 0.0, 0.0, 0.0, 0.0, 0.0, 0.0, 0.0, 0.0, 0.0, 0.0, 0.0, 0.0, 0.0, 0.0, 0.0, 0.0, 0.0, 0.0, 0.0, 0.0, 0.0, 0.0, 0.0, 0.0, 0.0, 0.0, 0.0, 0.0, 0.0, 0.0, 0.0, 0.0, 0.0, 0.0, 0.0, 0.0, 0.0, 0.0, 0.0, 0.0, 0.0, 0.0, 0.0, 0.0, 0.0, 0.0, 0.0, 0.0, 0.0, 0.0, 0.0, 0.0, 0.0, 0.0, 0.0, 0.0, 0.0, 0.0, 0.0, 0.0, 0.0, 0.0, 0.0, 0.0, 0.0, 0.0, 0.0, 0.0, 0.0, 0.0, 0.0, 0.0, 0.0, 0.0, 0.0, 0.0, 0.0, 0.0, 0.0, 0.0, 0.0, 0.0, 0.0, 0.0, 0.0, 0.0, 0.0, 0.0, 0.0, 0.0, 0.0, 0.0, 0.0, 0.0, 0.0, 0.0, 0.0, 0.0, 0.0, 0.0, 0.0, 0.0, 0.0, 0.0, 0.0, 0.0, 0.0, 0.0, 0.0, 0.0, 0.0, 0.0, 0.0, 0.0, 0.0, 0.0, 0.0, 0.0, 0.0, 0.0, 0.0, 0.0, 0.0, 0.0, 0.0, 0.0, 0.0, 0.0, 0.0, 0.0, 0.0, 0.0, 0.0, 0.0, 0.0, 0.0, 0.0, 0.0, 0.0, 0.0, 0.0, 0.0, 0.0, 0.0, 0.0, 0.0, 0.0, 0.0, 0.0, 0.0, 0.0, 0.0, 0.0, 0.0, 0.0, 0.0, 0.0, 0.0, 0.0, 0.0, 0.0, 0.0, 0.0, 0.0, 0.0, 0.0, 0.0, 0.0, 0.0, 0.0, 0.0, 0.0, 0.0, 0.0, 0.0, 0.0, 0.0, 0.0, 0.0, 0.0, 0.0, 0.0, 0.0, 0.0, 0.0, 0.0, 0.0, 0.0, 0.0, 0.0, 0.0, 0.0, 0.0, 0.0, 0.0, 0.0, 0.0, 0.0, 0.0, 0.0, 0.0, 0.0, 0.0, 0.0, 0.0, 0.0, 0.0, 0.0, 0.0, 0.0, 0.0, 0.0, 0.0, 0.0, 0.0, 0.0, 0.0, 0.0, 0.0, 0.0, 0.0, 0.0, 0.0, 0.0, 0.0, 0.0, 0.0, 0.0, 0.0, 0.0, 0.0, 0.0, 0.0, 0.0, 0.0, 0.0, 0.0, 0.0, 0.0, 0.0, 0.0, 0.0, 0.0, 0.0, 0.0, 0.0, 0.0, 0.0, 0.0, 0.0, 0.0, 0.0, 0.0, 0.0, 0.0, 0.0, 0.0, 0.0, 0.0, 0.0, 0.0, 0.0, 0.0, 0.0, 0.0, 0.0, 0.0, 0.0, 0.0, 0.0, 0.0, 0.0, 0.0, 0.0, 0.0, 0.0, 0.0, 0.0, 0.0, 0.0, 0.0, 0.0, 0.0, 0.0, 0.0, 0.0, 0.0, 0.0, 0.0, 0.0, 0.0, 0.0, 0.0, 0.0, 0.0, 0.0, 0.0, 0.0, 0.0, 0.0, 0.0, 0.0, 0.0, 0.0, 0.0, 0.0, 0.0, 0.0, 0.0, 0.0, 0.0, 0.0, 0.0, 0.0, 0.0, 0.0, 0.0, 0.0, 0.0, 0.0, 0.0, 0.0, 0.0, 0.0, 0.0, 0.0, 0.0, 0.0, 0.0, 0.0, 0.0, 0.0, 0.0, 0.0, 0.0, 0.0, 0.0, 0.0, 0.0, 0.0, 0.0, 0.0, 0.0, 0.0, 0.0, 0.0, 0.0, 0.0, 0.0, 0.0, 0.0, 0.0, 0.0, 0.0, 0.0, 0.0, 0.0, 0.0, 0.0, 0.0, 0.0, 0.0, 0.0, 0.0, 0.0, 0.0, 0.0, 0.0, 0.0, 0.0, 0.0, 0.0, 0.0, 0.0, 0.0, 0.0, 0.0, 0.0, 0.0, 0.0, 0.0, 0.0, 0.0, 0.0, 0.0, 0.0, 0.0, 0.0, 0.0, 0.0, 0.0, 0.0, 0.0, 0.0, 0.0, 0.0, 0.0, 0.0, 0.0, 0.0, 0.0, 0.0, 0.0, 0.0, 0.0, 0.0, 0.0, 0.0, 0.0, 0.0, 0.0, 0.0, 0.0, 0.0, 0.0, 0.0, 0.0, 0.0, 0.0, 0.0, 0.0, 0.0, 0.0, 0.0, 0.0, 0.0, 0.0, 0.0, 0.0, 0.0, 0.0, 0.0, 0.0, 0.0, 0.0, 0.0, 0.0, 0.0, 0.0, 0.0, 0.0, 0.0, 0.0, 0.0, 0.0, 0.0, 0.0, 0.0, 0.0, 0.0, 0.0, 0.0, 0.0, 0.0, 0.0, 0.0, 0.0, 0.0, 0.0, 0.0, 0.0, 0.0, 0.0, 0.0, 0.0, 0.0, 0.0, 0.0, 0.0, 0.0, 0.0, 0.0, 0.0, 0.0, 0.0, 0.0, 0.0, 0.0, 0.0, 0.0, 0.0, 0.0, 0.0, 0.0, 0.0, 0.0, 0.0, 0.0, 0.0, 0.0, 0.0, 0.0, 0.0, 0.0, 0.0, 0.0, 0.0, 0.0, 0.0, 0.0, 0.0, 0.0, 0.0, 0.0, 0.0, 0.0, 0.0, 0.0, 0.0, 0.0, 0.0, 0.0, 0.0, 0.0, 0.0, 0.0, 0.0, 0.0, 0.0, 0.0, 0.0, 0.0, 0.0, 0.0, 0.0, 0.0, 0.0, 0.0, 0.0, 0.0, 0.0, 0.0, 0.0, 0.0, 0.0, 0.0, 0.0, 0.0, 0.0, 0.0, 0.0, 0.0, 0.0, 0.0, 0.0, 0.0, 0.0, 0.0, 0.0, 0.0, 0.0, 0.0, 0.0, 0.0, 0.0, 0.0, 0.0, 0.0, 0.0, 0.0, 0.0, 0.0, 0.0, 0.0, 0.0, 0.0, 0.0, 0.0, 0.0, 0.0, 0.0, 0.0, 0.0, 0.0, 0.0, 0.0, 0.0, 0.0, 0.0, 0.0, 0.0, 0.0, 0.0, 0.0, 0.0, 0.0, 0.0, 0.0, 0.0, 0.0, 0.0, 0.0, 0.0, 0.0, 0.0, 0.0, 0.0, 0.0, 0.0, 0.0, 0.0, 0.0, 0.0, 0.0, 0.0, 0.0, 0.0, 0.0, 0.0, 0.0, 0.0, 0.0, 0.0, 0.0, 0.0, 0.0, 0.0, 0.0, 0.0, 0.0, 0.0, 0.0, 0.0, 0.0, 0.0, 0.0, 0.0, 0.0, 0.0, 0.0, 0.0, 0.0, 0.0, 0.0, 0.0, 0.0, 0.0, 0.0, 0.0, 0.0, 0.0, 0.0, 0.0, 0.0, 0.0, 0.0, 0.0, 0.0, 0.0, 0.0, 0.0, 0.0, 0.0, 0.0, 0.0, 0.0, 0.0, 0.0, 0.0, 0.0, 1.0, 0.5, 1.0, 1.0, 0.9688, 1.0, 0.9688, 0.5, 0.09375, 0.5, 0.09375, 1.0, 0.0625, 1.0, 0.0625, 0.5, 0.9375, 0.5, 0.9375, 1.0, 0.9062, 1.0, 0.9062, 0.5, 0.125, 0.5, 0.125, 1.0, 0.09375, 1.0, 0.09375, 0.5, 0.75, 0.49, 0.7968, 0.4854, 0.8418, 0.4717, 0.8833, 0.4496, 0.9197, 0.4197, 0.9496, 0.3833, 0.9717, 0.3418, 0.9854, 0.2968, 0.99, 0.25, 0.9854, 0.2032, 0.9717, 0.1582, 0.9496, 0.1167, 0.9197, 0.08029, 0.8833, 0.05045, 0.8418, 0.02827, 0.7968, 0.01461, 0.75, 0.01, 0.7032, 0.01461, 0.6582, 0.02827, 0.6167, 0.05045, 0.5803, 0.08029, 0.5504, 0.1167, 0.5283, 0.1582, 0.5146, 0.2032, 0.51, 0.25, 0.5146, 0.2968, 0.5283, 0.3418, 0.5504, 0.3833, 0.5803, 0.4197, 0.6167, 0.4496, 0.6582, 0.4717, 0.7032, 0.4854, 0.1562, 0.5, 0.1562, 1.0, 0.125, 1.0, 0.125, 0.5, 0.9062, 0.5, 0.9062, 1.0, 0.875, 1.0, 0.875, 0.5, 0.1875, 0.5, 0.1875, 1.0, 0.1562, 1.0, 0.1562, 0.5, 0.875, 0.5, 0.875, 1.0, 0.8438, 1.0, 0.8438, 0.5, 0.2188, 0.5, 0.2188, 1.0, 0.1875, 1.0, 0.1875, 0.5, 0.8438, 0.5, 0.8438, 1.0, 0.8125, 1.0, 0.8125, 0.5, 0.25, 0.5, 0.25, 1.0, 0.2188, 1.0, 0.2188, 0.5, 0.8125, 0.5, 0.8125, 1.0, 0.7812, 1.0, 0.7812, 0.5, 0.2812, 0.5, 0.2812, 1.0, 0.25, 1.0, 0.25, 0.5, 0.7812, 0.5, 0.7812, 1.0, 0.75, 1.0, 0.75, 0.5, 0.3125, 0.5, 0.3125, 1.0, 0.2812, 1.0, 0.2812, 0.5, 0.75, 0.5, 0.75, 1.0, 0.7188, 1.0, 0.7188, 0.5, 0.3438, 0.5, 0.3438, 1.0, 0.3125, 1.0, 0.3125, 0.5, 0.7188, 0.5, 0.7188, 1.0, 0.6875, 1.0, 0.6875, 0.5, 0.375, 0.5, 0.375, 1.0, 0.3438, 1.0, 0.3438, 0.5, 0.6875, 0.5, 0.6875, 1.0, 0.6562, 1.0, 0.6562, 0.5, 0.4062, 0.5, 0.4062, 1.0, 0.375, 1.0, 0.375, 0.5, 0.6562, 0.5, 0.6562, 1.0, 0.625, 1.0, 0.625, 0.5, 0.4375, 0.5, 0.4375, 1.0, 0.4062, 1.0, 0.4062, 0.5, 0.625, 0.5, 0.625, 1.0, 0.5938, 1.0, 0.5938, 0.5, 0.4688, 0.5, 0.4688, 1.0, 0.4375, 1.0, 0.4375, 0.5, 0.5938, 0.5, 0.5938, 1.0, 0.5625, 1.0, 0.5625, 0.5, 0.5, 0.5, 0.5, 1.0, 0.4688, 1.0, 0.4688, 0.5, 0.5625, 0.5, 0.5625, 1.0, 0.5312, 1.0, 0.5312, 0.5, 0.5312, 0.5, 0.5312, 1.0, 0.5, 1.0, 0.5, 0.5, 0.5312, 0.5, 0.5312, 1.0, 0.5, 1.0, 0.5, 0.5, 0.5625, 0.5, 0.5625, 1.0, 0.5312, 1.0, 0.5312, 0.5, 0.5, 0.5, 0.5, 1.0, 0.4688, 1.0, 0.4688, 0.5, 0.5938, 0.5, 0.5938, 1.0, 0.5625, 1.0, 0.5625, 0.5, 0.4688, 0.5, 0.4688, 1.0, 0.4375, 1.0, 0.4375, 0.5, 0.625, 0.5, 0.625, 1.0, 0.5938, 1.0, 0.5938, 0.5, 0.4375, 0.5, 0.4375, 1.0, 0.4062, 1.0, 0.4062, 0.5, 0.6562, 0.5, 0.6562, 1.0, 0.625, 1.0, 0.625, 0.5, 0.4062, 0.5, 0.4062, 1.0, 0.375, 1.0, 0.375, 0.5, 0.6875, 0.5, 0.6875, 1.0, 0.6562, 1.0, 0.6562, 0.5, 0.375, 0.5, 0.375, 1.0, 0.3438, 1.0, 0.3438, 0.5, 0.7188, 0.5, 0.7188, 1.0, 0.6875, 1.0, 0.6875, 0.5, 0.3438, 0.5, 0.3438, 1.0, 0.3125, 1.0, 0.3125, 0.5, 0.75, 0.5, 0.75, 1.0, 0.7188, 1.0, 0.7188, 0.5, 0.3125, 0.5, 0.3125, 1.0, 0.2812, 1.0, 0.2812, 0.5, 0.7812, 0.5, 0.7812, 1.0, 0.75, 1.0, 0.75, 0.5, 0.2812, 0.5, 0.2812, 1.0, 0.25, 1.0, 0.25, 0.5, 0.8125, 0.5, 0.8125, 1.0, 0.7812, 1.0, 0.7812, 0.5, 0.25, 0.5, 0.25, 1.0, 0.2188, 1.0, 0.2188, 0.5, 0.8438, 0.5, 0.8438, 1.0, 0.8125, 1.0, 0.8125, 0.5, 0.2188, 0.5, 0.2188, 1.0, 0.1875, 1.0, 0.1875, 0.5, 0.875, 0.5, 0.875, 1.0, 0.8438, 1.0, 0.8438, 0.5, 0.1875, 0.5, 0.1875, 1.0, 0.1562, 1.0, 0.1562, 0.5, 0.9062, 0.5, 0.9062, 1.0, 0.875, 1.0, 0.875, 0.5, 0.1562, 0.5, 0.1562, 1.0, 0.125, 1.0, 0.125, 0.5, 0.75, 0.49, 0.7968, 0.4854, 0.8418, 0.4717, 0.8833, 0.4496, 0.9197, 0.4197, 0.9496, 0.3833, 0.9717, 0.3418, 0.9854, 0.2968, 0.99, 0.25, 0.9854, 0.2032, 0.9717, 0.1582, 0.9496, 0.1167, 0.9197, 0.08029, 0.8833, 0.05045, 0.8418, 0.02827, 0.7968, 0.01461, 0.75, 0.01, 0.7032, 0.01461, 0.6582, 0.02827, 0.6167, 0.05045, 0.5803, 0.08029, 0.5504, 0.1167, 0.5283, 0.1582, 0.5146, 0.2032, 0.51, 0.25, 0.5146, 0.2968, 0.5283, 0.3418, 0.5504, 0.3833, 0.5803, 0.4197, 0.6167, 0.4496, 0.6582, 0.4717, 0.7032, 0.4854, 0.9375, 0.5, 0.9375, 1.0, 0.9062, 1.0, 0.9062, 0.5, 0.125, 0.5, 0.125, 1.0, 0.09375, 1.0, 0.09375, 0.5, 0.03125, 0.5, 0.03125, 1.0, 0.0, 1.0, 0.0, 0.5, 0.9688, 0.5, 0.9688, 1.0, 0.9375, 1.0, 0.9375, 0.5, 0.09375, 0.5, 0.09375, 1.0, 0.0625, 1.0, 0.0625, 0.5, 0.03125, 0.5, 0.03125, 1.0, 0.0, 1.0, 0.0, 0.5, 1.0, 0.5, 1.0, 1.0, 0.9688, 1.0, 0.9688, 0.5, 0.0625, 0.5, 0.0625, 1.0, 0.03125, 1.0, 0.03125, 0.5, 0.9688, 0.5, 0.9688, 1.0, 0.9375, 1.0, 0.9375, 0.5, 0.0625, 0.5, 0.0625, 1.0, 0.03125, 1.0, 0.03125, 0.5, 0.0, 0.0, 0.0, 0.0, 0.0, 0.0, 0.0, 0.0, 0.0, 0.0, 0.0, 0.0, 0.0, 0.0, 0.0, 0.0, 0.0, 0.0, 0.0, 0.0, 0.0, 0.0, 0.0, 0.0, 0.0, 0.0, 0.0, 0.0, 0.0, 0.0, 0.0, 0.0, 0.0, 0.0, 0.0, 0.0, 0.0, 0.0, 0.0, 0.0, 0.0, 0.0, 0.0, 0.0, 0.0, 0.0, 0.0, 0.0, 0.0, 0.0, 0.0, 0.0, 0.0, 0.0, 0.0, 0.0, 0.0, 0.0, 0.0, 0.0, 0.0, 0.0, 0.0, 0.0, 0.0, 0.0, 0.0, 0.0, 0.0, 0.0, 0.0, 0.0, 0.0, 0.0, 0.0, 0.0, 0.0, 0.0, 0.0, 0.0, 0.0, 0.0, 0.0, 0.0, 0.0, 0.0, 0.0, 0.0, 0.0, 0.0, 0.0, 0.0, 0.0, 0.0, 0.0, 0.0, 0.0, 0.0, 0.0, 0.0, 0.0, 0.0, 0.0, 0.0, 0.0, 0.0, 0.0, 0.0, 0.0, 0.0, 0.0, 0.0, 0.0, 0.0, 0.0, 0.0, 0.0, 0.0, 0.0, 0.0, 0.0, 0.0, 0.0, 0.0, 0.0, 0.0, 0.0, 0.0, 0.0, 0.0, 0.0, 0.0, 0.0, 0.0, 0.0, 0.0, 0.0, 0.0, 0.0, 0.0, 0.0, 0.0, 0.0, 0.0, 0.0, 0.0, 0.0, 0.0, 0.0, 0.0, 0.0, 0.0, 0.0, 0.0, 0.0, 0.0, 0.0, 0.0, 0.0, 0.0, 0.0, 0.0, 0.0, 0.0, 0.0, 0.0, 0.0, 0.0, 0.0, 0.0, 0.0, 0.0, 0.0, 0.0, 0.0, 0.0, 0.0, 0.0, 0.0, 0.0, 0.0, 0.0, 0.0, 0.0, 0.0, 0.0, 0.0, 0.0, 0.0, 0.0, 0.0, 0.0, 0.0, 0.0, 0.0, 0.0, 0.0, 0.0, 0.0, 0.0, 0.0, 0.0, 0.0, 0.0, 0.0, 0.0, 0.0, 0.0, 0.0, 0.0, 0.0, 0.0, 0.0, 0.0, 0.0, 0.0, 0.0, 0.0, 0.0, 0.0])
me_plane_002.update()

# ---- objects
ob_plane = bpy.data.objects.new('Plane', me_plane_002)
ob_side = bpy.data.objects.new('Side', None)
ob_front = bpy.data.objects.new('Front', None)
ob_back = bpy.data.objects.new('Back', None)
ob_top = bpy.data.objects.new('Top', None)

# ---- transforms, parenting, visibility, modifiers, constraints
ob_plane.location = (0.0, 0.0, 0.0)
ob_side.location = (0.0, 4.413, 0.0)
ob_side.rotation_euler = (1.571, -4.371e-08, 4.133e-07)
ob_side.empty_display_type = 'IMAGE'
ob_side.empty_display_size = 5.0
ob_side.use_empty_image_alpha = True
ob_side.color = (1.0, 1.0, 1.0, 0.05905)
ob_front.location = (3.932, 0.01583, 0.02901)
ob_front.rotation_euler = (1.571, -0.0, 1.571)
ob_front.scale = (0.4315, 0.4315, 0.4315)
ob_front.empty_display_type = 'IMAGE'
ob_front.empty_display_size = 5.0
ob_front.empty_image_offset = (-0.5037, -0.5301)
ob_front.use_empty_image_alpha = True
ob_front.color = (1.0, 1.0, 1.0, 0.06303)
ob_back.location = (-4.943, 0.002304, -0.004396)
ob_back.rotation_euler = (1.571, -0.0, 1.571)
ob_back.scale = (0.437, 0.437, 0.437)
ob_back.empty_display_type = 'IMAGE'
ob_back.empty_display_size = 5.0
ob_back.use_empty_image_alpha = True
ob_back.color = (1.0, 1.0, 1.0, 0.05906)
ob_top.location = (0.02355, 0.0, -2.34)
ob_top.scale = (1.024, 1.024, 1.024)
ob_top.empty_display_type = 'IMAGE'
ob_top.empty_display_size = 5.0
ob_top.use_empty_image_alpha = True
ob_top.color = (1.0, 1.0, 1.0, 0.04331)

# ---- collection membership
col_collection.objects.link(ob_plane)
col_ref.objects.link(ob_side)
col_ref.objects.link(ob_front)
col_ref.objects.link(ob_back)
col_ref.objects.link(ob_top)

# ---- scene / render settings (as saved in the file)
scene.frame_start = 1; scene.frame_end = 250; scene.frame_set(190)
scene.render.engine = 'BLENDER_EEVEE_NEXT'
bpy.context.view_layer.update()

# ---- added for rendering (the .blend has no active camera and no usable light): camera, sun
cam_auto = bpy.data.cameras.new('AutoCamera')
cam_auto.lens = 50.0
cam_auto.sensor_width = 36.0
cam_auto.clip_end = 1000.0
ob_auto_camera = bpy.data.objects.new('AutoCamera', cam_auto)
scene.collection.objects.link(ob_auto_camera)
ob_auto_camera.location = (4.97771, -6.32492, 3.97918)
ob_auto_camera.rotation_euler = (1.09748, -7.21219e-08, 0.694738)
scene.camera = ob_auto_camera
light_auto_sun = bpy.data.lights.new('AutoSun', 'SUN')
light_auto_sun.energy = 3.0
light_auto_sun.angle = 0.0523599
ob_auto_sun = bpy.data.objects.new('AutoSun', light_auto_sun)
scene.collection.objects.link(ob_auto_sun)
ob_auto_sun.rotation_euler = (0.872665, 0.174533, 0.523599)
bpy.context.view_layer.update()
